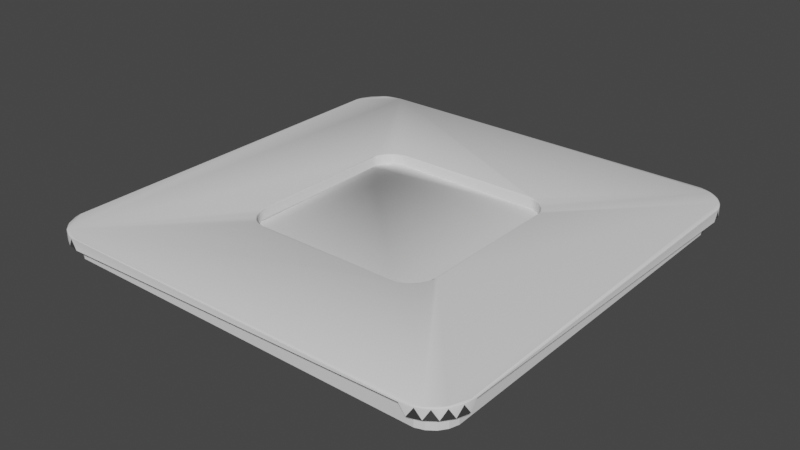# Source: Lampada.blend  (saved by Blender 3.6.13; exported with 4.5.12 LTS)
import bpy
from mathutils import Matrix  # noqa: F401  (used for matrix-valued properties, if any)

bpy.ops.wm.read_factory_settings(use_empty=True)
scene = bpy.context.scene
scene.name = 'Scene'

# ---- collections
col_collection = bpy.data.collections.new('Collection'); scene.collection.children.link(col_collection)

# ---- world
world_world = bpy.data.worlds.new('World'); scene.world = world_world
world_world.use_nodes = True; world_world.node_tree.nodes.clear()
_N = world_world.node_tree.nodes; _L = world_world.node_tree.links
n0 = _N.new('ShaderNodeOutputWorld'); n0.name = 'World Output'; n0.location = (300, 300)
n1 = _N.new('ShaderNodeBackground'); n1.name = 'Background'; n1.location = (10, 300)
n1.inputs[0].default_value = (0.05088, 0.05088, 0.05088, 1.0)
_L.new(n1.outputs[0], n0.inputs[0])
n0.is_active_output = True
world_world.color = (0.05088, 0.05088, 0.05088)
world_world.use_sun_shadow = False
world_world.sun_shadow_jitter_overblur = 0.0

# ---- meshes
me_it_725 = bpy.data.meshes.new('IT-725')
me_it_725.from_pydata([(-34.13, 0.0, 39.91), (-35.21, 0.0, 39.64), (-37.13, 0.0, 38.65), (-38.65, 0.0, 37.13), (-39.64, 0.0, 35.21), (-39.91, 0.0, 34.13), (-39.91, 0.0, -34.13), (-39.64, 0.0, -35.21), (-38.65, 0.0, -37.13), (-37.13, 0.0, -38.65), (-35.21, 0.0, -39.64), (-34.13, -1.7, -39.91), (-33.0, 0.0, -40.0), (33.0, -1.7, -40.0), (34.13, 0.0, -39.91), (35.21, -1.7, -39.64), (36.22, 0.0, -39.22), (37.13, -1.7, -38.65), (37.95, 0.0, -37.95), (38.65, -1.7, -37.13), (39.22, 0.0, -36.22), (39.64, -1.7, -35.21), (39.91, 0.0, -34.13), (40.0, -1.7, -33.0), (40.0, 0.0, 33.0), (39.91, -1.7, 34.13), (39.64, 0.0, 35.21), (39.22, -1.7, 36.22), (38.65, 0.0, 37.13), (37.95, -1.7, 37.95), (37.13, 0.0, 38.65), (36.22, -1.7, 39.22), (35.21, 0.0, 39.64), (34.13, 0.0, 39.91), (-37.03, 3.0, 35.95), (-35.95, 3.0, 37.03), (-37.74, 3.0, 34.58), (-34.58, 3.0, 37.74), (-33.81, 3.0, 37.93), (-37.93, 3.0, 33.81), (-32.92, 3.0, 38.0), (-37.93, 3.0, -33.81), (-37.74, 3.0, -34.58), (-37.03, 3.0, -35.95), (-35.95, 3.0, -37.03), (-34.58, 3.0, -37.74), (33.81, 3.0, -37.93), (35.29, 3.0, -37.44), (36.53, 3.0, -36.53), (37.44, 3.0, -35.29), (37.93, 3.0, -33.81), (38.0, 3.0, 32.92), (32.92, 3.0, 38.0), (37.74, 3.0, 34.58), (37.03, 3.0, 35.95), (35.95, 3.0, 37.03), (34.58, 3.0, 37.74), (33.81, 3.0, 37.93), (14.58, 2.0, 17.74), (13.81, 2.0, 17.93), (-15.95, 2.0, 17.03), (-17.03, 2.0, 15.95), (-15.29, 2.0, 17.44), (-17.74, 2.0, 14.58), (-13.81, 2.0, 17.93), (-17.93, 2.0, 13.81), (-17.93, 2.0, -13.81), (-17.74, 2.0, -14.58), (-17.03, 2.0, -15.95), (-15.95, 2.0, -17.03), (-14.58, 2.0, -17.74), (-13.81, 2.0, -17.93), (13.81, 2.0, -17.93), (14.58, 2.0, -17.74), (15.95, 2.0, -17.03), (17.03, 2.0, -15.95), (17.74, 2.0, -14.58), (17.93, 2.0, -13.81), (17.93, 2.0, 13.81), (17.74, 2.0, 14.58), (17.03, 2.0, 15.95), (15.95, 2.0, 17.03), (17.24, -2.0, -16.16), (18.22, -2.0, -13.12), (17.96, -2.0, 14.78), (-15.29, -1.7, 17.44), (-17.03, -1.7, -15.95), (-15.95, -1.7, -17.03), (32.92, 0.0, 38.0), (-32.92, 0.0, 38.0), (33.81, 0.0, 37.93), (35.29, 0.0, 37.44), (36.53, 0.0, 36.53), (37.44, 0.0, 35.29), (37.93, 0.0, 33.81), (38.0, 0.0, -32.92), (37.93, 0.0, -33.81), (37.74, 0.0, -34.58), (37.44, 0.0, -35.29), (37.03, 0.0, -35.95), (36.53, 0.0, -36.53), (35.95, 0.0, -37.03), (35.29, 0.0, -37.44), (34.58, 0.0, -37.74), (33.81, 0.0, -37.93), (32.92, 0.0, -38.0), (-33.81, 0.0, -37.93), (-34.58, 0.0, -37.74), (-35.95, 0.0, -37.03), (-37.03, 0.0, -35.95), (-37.74, 0.0, -34.58), (-37.93, 0.0, -33.81), (-37.93, 0.0, 33.81), (-37.74, 0.0, 34.58), (-37.03, 0.0, 35.95), (-35.95, 0.0, 37.03), (-34.58, 0.0, 37.74), (-33.81, 0.0, 37.93), (-34.13, -1.792, 39.9), (-34.11, -1.867, 39.88), (-34.08, -1.925, 39.85), (-35.21, -1.792, 39.64), (-35.19, -1.867, 39.62), (-35.16, -1.925, 39.59), (-37.13, -1.792, 38.64), (-37.11, -1.867, 38.62), (-37.08, -1.925, 38.59), (-38.64, -1.792, 37.13), (-38.62, -1.867, 37.11), (-38.59, -1.925, 37.08), (-39.64, -1.792, 35.21), (-39.62, -1.867, 35.19), (-39.59, -1.925, 35.16), (-39.9, -1.792, 34.13), (-39.88, -1.867, 34.11), (-39.85, -1.925, 34.08), (-39.9, -1.792, -34.13), (-39.88, -1.867, -34.11), (-39.85, -1.925, -34.08), (-39.64, -1.792, -35.21), (-39.62, -1.867, -35.19), (-39.59, -1.925, -35.16), (-38.64, -1.792, -37.13), (-38.62, -1.867, -37.11), (-38.59, -1.925, -37.08), (-37.13, -1.792, -38.64), (-37.11, -1.867, -38.62), (-37.08, -1.925, -38.59), (-35.21, -1.792, -39.64), (-35.19, -1.867, -39.62), (-35.16, -1.925, -39.59), (-34.13, -1.792, -39.9), (-34.11, -1.867, -39.88), (-34.08, -1.925, -39.85), (-32.95, -1.925, -39.94), (32.98, -1.867, -39.98), (34.13, -1.792, -39.9), (34.08, -1.925, -39.85), (35.21, -1.792, -39.64), (35.19, -1.867, -39.62), (36.21, -1.792, -39.21), (36.16, -1.925, -39.16), (37.13, -1.792, -38.64), (37.11, -1.867, -38.62), (37.94, -1.792, -37.94), (37.9, -1.925, -37.9), (38.64, -1.792, -37.13), (38.62, -1.867, -37.11), (39.21, -1.792, -36.21), (39.19, -1.867, -36.19), (39.16, -1.925, -36.16), (39.62, -1.867, -35.19), (39.9, -1.792, -34.13), (39.85, -1.925, -34.08), (39.98, -1.867, -32.98), (39.94, -1.925, 32.95), (39.88, -1.867, 34.11), (39.85, -1.925, 34.08), (39.64, -1.792, 35.21), (39.62, -1.867, 35.19), (39.59, -1.925, 35.16), (39.21, -1.792, 36.21), (39.16, -1.925, 36.16), (38.62, -1.867, 37.11), (37.94, -1.792, 37.94), (37.92, -1.867, 37.92), (37.9, -1.925, 37.9), (37.11, -1.867, 38.62), (36.21, -1.792, 39.21), (36.19, -1.867, 39.19), (36.16, -1.925, 39.16), (35.19, -1.867, 39.62), (35.16, -1.925, 39.59), (34.13, -1.792, 39.9), (34.11, -1.867, 39.88), (34.08, -1.925, 39.85), (-32.86, -1.992, 39.85), (13.06, -1.992, 18.15), (13.01, -1.967, 18.1), (-12.97, -1.925, 18.06), (-13.95, -1.992, 18.08), (-13.9, -1.967, 18.03), (-13.86, -1.925, 17.98), (-35.12, -1.967, 39.55), (-14.72, -1.992, 17.89), (-14.63, -1.925, 17.79), (-36.07, -1.992, 39.07), (-36.12, -1.967, 39.12), (-15.39, -1.967, 17.53), (-15.34, -1.925, 17.49), (-37.04, -1.967, 38.55), (-16.09, -1.992, 17.18), (-16.0, -1.925, 17.08), (-16.62, -1.967, 16.62), (-38.55, -1.967, 37.04), (-17.18, -1.992, 16.09), (-17.13, -1.967, 16.04), (-17.08, -1.925, 16.0), (-17.53, -1.967, 15.39), (-17.49, -1.925, 15.34), (-39.55, -1.967, 35.12), (-17.89, -1.992, 14.72), (-17.79, -1.925, 14.63), (-39.76, -1.992, 33.99), (-39.81, -1.967, 34.04), (-18.03, -1.967, 13.9), (-17.98, -1.925, 13.86), (-18.15, -1.992, 13.06), (-39.76, -1.992, -33.99), (-39.81, -1.967, -34.04), (-18.08, -1.992, -13.95), (-18.03, -1.967, -13.9), (-17.98, -1.925, -13.86), (-17.84, -1.967, -14.67), (-17.59, -1.992, -15.44), (-17.49, -1.925, -15.34), (-38.55, -1.967, -37.04), (-17.13, -1.967, -16.04), (-37.85, -1.967, -37.85), (-16.68, -1.992, -16.68), (-16.58, -1.925, -16.58), (-36.99, -1.992, -38.5), (-16.04, -1.967, -17.13), (-16.0, -1.925, -17.08), (-36.12, -1.967, -39.12), (-15.44, -1.992, -17.59), (-15.39, -1.967, -17.53), (-14.67, -1.967, -17.84), (-14.63, -1.925, -17.79), (-34.04, -1.967, -39.81), (-13.95, -1.992, -18.08), (-13.86, -1.925, -17.98), (-32.86, -1.992, -39.85), (-32.91, -1.967, -39.9), (-13.06, -1.992, -18.15), (-13.01, -1.967, -18.1), (13.95, -1.992, -18.08), (13.9, -1.967, -18.03), (13.86, -1.925, -17.98), (35.12, -1.967, -39.55), (14.72, -1.992, -17.89), (14.67, -1.967, -17.84), (14.63, -1.925, -17.79), (36.12, -1.967, -39.12), (16.09, -1.992, -17.18), (16.04, -1.967, -17.13), (16.0, -1.925, -17.08), (38.5, -1.992, -36.99), (38.55, -1.967, -37.04), (17.13, -1.967, -16.04), (17.08, -1.925, -16.0), (17.59, -1.992, -15.44), (39.55, -1.967, -35.12), (17.84, -1.967, -14.67), (17.79, -1.925, -14.63), (39.76, -1.992, -33.99), (39.81, -1.967, -34.04), (18.08, -1.992, -13.95), (18.03, -1.967, -13.9), (17.98, -1.925, -13.86), (39.9, -1.967, -32.91), (18.06, -1.925, -12.97), (18.08, -1.992, 13.95), (18.03, -1.967, 13.9), (17.98, -1.925, 13.86), (39.55, -1.967, 35.12), (17.89, -1.992, 14.72), (17.84, -1.967, 14.67), (17.79, -1.925, 14.63), (39.07, -1.992, 36.07), (38.5, -1.992, 36.99), (17.18, -1.992, 16.09), (17.13, -1.967, 16.04), (17.08, -1.925, 16.0), (37.04, -1.967, 38.55), (16.09, -1.992, 17.18), (16.04, -1.967, 17.13), (16.0, -1.925, 17.08), (36.07, -1.992, 39.07), (35.12, -1.967, 39.55), (14.72, -1.992, 17.89), (14.67, -1.967, 17.84), (14.63, -1.925, 17.79), (33.99, -1.992, 39.76), (13.95, -1.992, 18.08), (13.9, -1.967, 18.03), (13.86, -1.925, 17.98), (-13.82, -1.792, 17.93), (-13.84, -1.867, 17.95), (-14.58, -1.792, 17.75), (-15.32, -1.867, 17.46), (-15.95, -1.792, 17.04), (-16.55, -1.867, 16.55), (-17.04, -1.792, 15.95), (-17.44, -1.792, 15.3), (-17.46, -1.867, 15.32), (-17.75, -1.792, 14.58), (-17.93, -1.792, 13.82), (-17.95, -1.867, 13.84), (-18.02, -1.867, -12.94), (-17.93, -1.792, -13.82), (-17.75, -1.792, -14.58), (-17.76, -1.867, -14.6), (-17.44, -1.792, -15.3), (-17.05, -1.867, -15.97), (-16.54, -1.792, -16.54), (-15.97, -1.867, -17.05), (-15.3, -1.792, -17.44), (-15.32, -1.867, -17.46), (-14.58, -1.792, -17.75), (-13.82, -1.792, -17.93), (-13.84, -1.867, -17.95), (13.82, -1.792, -17.93), (13.84, -1.867, -17.95), (14.58, -1.792, -17.75), (14.6, -1.867, -17.76), (15.95, -1.792, -17.04), (15.97, -1.867, -17.05), (17.04, -1.792, -15.95), (17.05, -1.867, -15.97), (17.75, -1.792, -14.58), (17.76, -1.867, -14.6), (17.93, -1.792, -13.82), (17.95, -1.867, -13.84), (17.93, -1.792, 13.82), (17.95, -1.867, 13.84), (17.75, -1.792, 14.58), (17.76, -1.867, 14.6), (17.04, -1.792, 15.95), (17.05, -1.867, 15.97), (15.95, -1.792, 17.04), (15.97, -1.867, 17.05), (14.58, -1.792, 17.75), (14.6, -1.867, 17.76), (13.82, -1.792, 17.93), (13.84, -1.867, 17.95), (-17.03, 1.9, 15.95), (-15.95, 1.9, 17.03), (-17.74, 1.9, 14.58), (-14.58, 1.9, 17.74), (-13.81, 1.9, 17.93), (-17.93, 1.9, 13.81), (-12.92, 1.9, 18.0), (-17.93, 1.9, -13.81), (-17.74, 1.9, -14.58), (-17.03, 1.9, -15.95), (-15.95, 1.9, -17.03), (-14.58, 1.9, -17.74), (-13.81, 1.9, -17.93), (-12.92, 1.9, -18.0), (12.92, 1.9, -18.0), (13.81, 1.9, -17.93), (14.58, 1.9, -17.74), (15.95, 1.9, -17.03), (17.03, 1.9, -15.95), (17.74, 1.9, -14.58), (17.93, 1.9, -13.81), (18.0, 1.9, -12.92), (18.0, 1.9, 12.92), (12.92, 1.9, 18.0), (17.93, 1.9, 13.81), (17.74, 1.9, 14.58), (17.03, 1.9, 15.95), (15.95, 1.9, 17.03), (14.58, 1.9, 17.74), (13.81, 1.9, 17.93), (13.81, 0.0, 17.93), (14.58, 0.0, 17.74), (12.92, 0.0, 18.0), (-12.92, 0.0, 18.0), (-13.81, 0.0, 17.93), (-14.58, 0.0, 17.74), (-15.95, 0.0, 17.03), (-16.53, 0.0, 16.53), (-17.03, 0.0, 15.95), (-17.74, 0.0, 14.58), (-17.93, 0.0, 13.81), (-17.93, 0.0, -13.81), (-17.74, 0.0, -14.58), (-17.03, 0.0, -15.95), (-15.95, 0.0, -17.03), (-14.58, 0.0, -17.74), (-13.81, 0.0, -17.93), (-12.92, 0.0, -18.0), (12.92, 0.0, -18.0), (13.81, 0.0, -17.93), (14.58, 0.0, -17.74), (15.95, 0.0, -17.03), (17.03, 0.0, -15.95), (17.74, 0.0, -14.58), (17.93, 0.0, -13.81), (18.0, 0.0, -12.92), (18.0, 0.0, 12.92), (17.93, 0.0, 13.81), (17.74, 0.0, 14.58), (17.03, 0.0, 15.95), (15.95, 0.0, 17.03)], [], [(228, 229, 236, 238, 241), (71, 330, 332, 72), (7, 139, 136, 6), (2, 124, 121, 1), (3, 127, 124, 2), (6, 136, 133, 5), (10, 11, 151, 148), (145, 9, 10, 148), (23, 24, 25, 176, 174, 172, 21, 22), (11, 10, 106, 12), (13, 12, 105, 14), (62, 64, 307, 309, 85), (330, 329, 327, 328, 331), (102, 101, 16, 103), (19, 18, 99, 20), (67, 68, 69, 70, 71, 72, 73, 74, 75, 76, 77, 78, 79, 80, 81, 58, 59, 64, 62, 60, 61, 63, 65, 66), (21, 20, 97, 22), (247, 251, 248, 328, 243, 246), (158, 15, 16, 17, 162, 160), (356, 394, 393, 392, 357), (31, 30, 91, 32), (63, 316, 317, 65), (1, 121, 118, 0), (330, 331, 333, 332), (117, 89, 88, 90, 57, 52, 40, 38), (53, 52, 54, 93), (54, 52, 55, 92), (188, 184, 29, 30, 31), (52, 56, 91, 55), (92, 93, 54), (94, 93, 26), (244, 147, 150, 153, 249), (18, 101, 100, 99), (214, 220, 223, 206, 210), (204, 211, 215, 216, 213, 208, 201, 200), (228, 223, 220, 224, 229), (192, 195, 299, 190), (196, 203, 207, 210, 206), (133, 136, 137, 134), (346, 348, 80, 79), (61, 60, 311, 313), (242, 246, 243, 240), (162, 164, 163, 160), (87, 327, 329, 70, 69), (66, 320, 321, 67), (70, 329, 330, 71), (9, 145, 142, 8), (214, 210, 126, 129), (323, 86, 68, 67, 321), (72, 332, 334, 73), (59, 354, 307, 64), (76, 340, 342, 77), (61, 313, 314, 316, 63), (325, 87, 69, 68, 86), (364, 365, 399, 398), (78, 344, 346, 79), (58, 352, 354, 59), (75, 338, 340, 76), (85, 311, 60, 62), (107, 108, 44, 45), (30, 92, 91), (168, 166, 19, 20, 21), (29, 28, 92, 30), (253, 249, 153, 154, 155, 157), (27, 26, 93, 28), (23, 22, 95, 24), (17, 16, 101, 18), (15, 14, 103, 16), (12, 106, 105), (104, 103, 14, 105), (111, 112, 39, 41), (93, 94, 53), (57, 56, 52), (94, 51, 52, 53), (188, 31, 32, 33, 193), (290, 289, 285, 182, 186, 294, 298), (101, 102, 47, 48, 100), (201, 208, 209, 205, 202), (233, 235, 322, 232, 231), (49, 50, 96, 97, 98), (109, 110, 42, 43), (114, 115, 35, 34), (113, 114, 34, 36), (110, 111, 41, 42), (0, 118, 193, 33), (112, 113, 36, 39), (115, 116, 37, 35), (188, 193, 194, 191, 189), (81, 350, 352, 58), (116, 117, 38, 37), (345, 281, 284), (118, 121, 122, 119), (119, 122, 123, 120), (127, 130, 131, 128), (128, 131, 132, 129), (142, 145, 146, 143), (143, 146, 147, 144), (139, 142, 143, 140), (140, 143, 144, 141), (130, 133, 134, 131), (131, 134, 135, 132), (118, 119, 194, 193), (119, 120, 195, 194), (136, 139, 140, 137), (137, 140, 141, 138), (145, 148, 149, 146), (146, 149, 150, 147), (290, 298, 303, 196, 206, 223, 228, 241, 252, 263, 267, 83, 277, 271, 82, 264, 260, 256, 254, 250, 245, 239, 234, 230, 227, 221, 215, 211, 204, 200, 197, 304, 300, 295, 291, 286, 282, 84), (189, 191, 192, 190, 187), (5, 133, 130, 4), (148, 151, 152, 149), (331, 328, 248, 251), (151, 156, 155, 154, 152), (300, 304, 305, 301, 296, 292, 291, 295), (183, 182, 179, 178, 181), (181, 27, 28, 29, 184), (348, 350, 81, 80), (164, 166, 168, 169, 167), (252, 241, 244, 249), (170, 268, 165, 167), (167, 165, 163, 164), (275, 289, 290, 84, 282, 277, 83, 267), (127, 3, 4, 130), (322, 235, 324, 323, 321), (313, 311, 312), (176, 177, 175), (301, 305, 198, 306, 302), (25, 24, 94, 26), (188, 189, 187, 185, 184), (149, 152, 154, 153, 150), (13, 14, 15, 158, 156, 151, 11, 12), (275, 276, 280, 177, 285, 289), (125, 128, 129, 126), (169, 171, 170, 167), (91, 92, 55), (191, 194, 195, 192), (8, 142, 139, 7), (311, 85, 309, 310), (341, 339, 270, 274), (203, 196, 303, 298, 299, 195, 120, 123), (218, 225, 226, 222, 219), (310, 205, 209, 212), (226, 318, 222), (213, 216, 218, 219, 217), (238, 236, 144, 147), (178, 179, 176, 25), (269, 270, 266, 265), (272, 268, 170), (180, 182, 285, 177), (205, 310, 309, 307, 308), (236, 229, 138, 141, 144), (245, 250, 247, 246, 242, 239), (224, 135, 138, 229), (304, 197, 200, 201, 198, 305), (255, 257, 258), (175, 177, 280, 173, 174), (106, 107, 45, 46, 104, 105), (278, 283, 284, 281, 279), (261, 265, 266, 262, 258, 257), (210, 207, 203, 123, 126), (240, 324, 235, 237), (165, 263, 259, 161), (234, 239, 242, 240, 237, 235, 233), (208, 213, 212, 209), (176, 179, 182, 180, 177), (165, 161, 163), (328, 327, 87, 325, 326), (156, 158, 159, 157, 155), (169, 168, 21, 172, 171), (271, 277, 282, 286, 291, 292, 287, 283, 278, 273, 269), (225, 231, 232, 226), (159, 161, 259, 157), (269, 273, 278, 279, 274, 270), (252, 249, 253, 157, 259, 263), (378, 380, 413, 412, 411, 410, 376, 377), (292, 296, 297, 293), (306, 198, 201, 202, 199, 355), (172, 174, 173, 171), (43, 42, 41, 39, 36, 34, 35, 37, 38, 40, 52, 51, 50, 49, 48, 47, 46, 45, 44), (260, 264, 82, 271, 269, 265, 261, 257, 256), (287, 292, 293, 288, 284, 283), (232, 322, 321, 320, 319, 317, 318, 226), (230, 234, 233, 231, 225, 218, 216, 215, 221, 227), (256, 257, 255, 251, 247, 250, 254), (19, 166, 164, 162, 17, 18), (91, 56, 57, 90), (222, 318, 317, 316, 314, 315), (296, 301, 302, 297), (186, 182, 183), (190, 294, 186, 187), (122, 125, 126, 123), (294, 190, 299, 298), (46, 47, 102, 103, 104), (354, 355, 199, 308, 307), (267, 263, 165, 268, 272, 276, 275), (338, 336, 337, 339), (48, 49, 98, 99, 100), (312, 311, 310, 212), (276, 272, 170, 171, 173, 280), (158, 160, 163, 161, 159), (217, 312, 212, 213), (27, 181, 178, 25, 26), (331, 251, 255, 258, 333), (184, 185, 183, 181), (134, 137, 138, 135), (339, 337, 266, 270), (312, 217, 315, 314, 313), (202, 205, 308, 199), (240, 326, 325, 324), (323, 324, 325, 86), (392, 393, 391, 359, 357), (238, 147, 244, 241), (352, 350, 351, 353), (320, 66, 65, 317, 319), (336, 338, 75, 74), (50, 51, 94, 95, 96), (334, 332, 333, 335), (335, 333, 258, 262), (121, 124, 125, 122), (353, 351, 297, 302), (350, 348, 349, 351), (351, 349, 293, 297), (348, 346, 347, 349), (349, 347, 288, 293), (342, 340, 341, 343), (344, 342, 343, 281, 345), (343, 341, 274, 279, 281), (346, 344, 345, 347), (347, 345, 284, 288), (336, 334, 335, 337), (337, 335, 262, 266), (124, 127, 128, 125), (185, 187, 186, 183), (340, 338, 339, 341), (315, 217, 219, 222), (354, 352, 353, 355), (355, 353, 302, 306), (6, 5, 4, 3, 2, 1, 0, 33, 32, 91, 90, 88, 89, 117, 116, 115, 114, 113, 112, 111, 110, 109, 108, 107, 106, 10, 9, 8, 7), (384, 385, 386, 387), (370, 371, 405, 404, 403, 402, 368, 369), (360, 359, 391, 390), (396, 394, 356, 358, 395), (365, 366, 400, 399), (358, 361, 396, 395), (363, 364, 398, 397), (366, 367, 401, 400), (373, 374, 408, 407), (372, 373, 407, 406), (367, 368, 402, 401), (342, 344, 78, 77), (371, 372, 406, 405), (374, 375, 409, 408), (382, 383, 416, 415), (381, 382, 415, 414), (375, 376, 410, 409), (362, 360, 390, 389, 388, 386, 385, 379), (380, 381, 414, 413), (383, 384, 387, 416), (108, 109, 43, 44), (334, 336, 74, 73), (176, 175, 174), (361, 363, 397, 398, 396), (326, 240, 243, 328), (96, 95, 22, 97), (410, 411, 412, 413, 414, 415, 416, 387, 386, 388, 389, 390, 391, 393, 394, 396, 398, 399, 400, 401, 402, 403, 404, 405, 406, 407, 408, 409), (383, 382, 381, 380, 378, 377, 376, 375, 374, 373, 372, 371, 370, 369, 368, 367, 366, 365, 364, 363, 361, 358, 356, 357, 359, 360, 362, 379, 385, 384), (93, 92, 28), (98, 97, 20, 99), (94, 24, 95), (220, 214, 129, 132, 135, 224)])
me_it_725.polygons.foreach_set('use_smooth', [True] * 270)
_k = set([(0, 1), (0, 33), (1, 2), (2, 3), (3, 4), (4, 5), (5, 6), (6, 7), (7, 8), (8, 9), (9, 10), (10, 11), (10, 106), (11, 12), (12, 13), (12, 105), (12, 106), (13, 14), (14, 15), (14, 103), (14, 105), (15, 16), (16, 17), (16, 101), (16, 103), (17, 18), (18, 19), (18, 99), (18, 101), (19, 20), (20, 21), (20, 97), (20, 99), (21, 22), (22, 23), (22, 95), (22, 97), (23, 24), (24, 25), (24, 94), (24, 95), (25, 26), (26, 27), (26, 93), (26, 94), (27, 28), (28, 29), (28, 92), (28, 93), (29, 30), (30, 31), (30, 91), (30, 92), (31, 32), (32, 33), (32, 91), (34, 35), (34, 36), (34, 114), (35, 37), (35, 115), (36, 39), (36, 113), (37, 38), (37, 116), (38, 40), (38, 117), (39, 41), (39, 112), (40, 52), (41, 42), (41, 111), (42, 43), (42, 110), (43, 44), (43, 109), (44, 45), (44, 108), (45, 46), (45, 107), (46, 47), (46, 104), (47, 48), (47, 102), (48, 49), (48, 100), (49, 50), (49, 98), (50, 51), (50, 96), (51, 94), (52, 53), (52, 54), (52, 55), (52, 56), (52, 57), (53, 93), (53, 94), (54, 92), (54, 93), (55, 91), (55, 92), (56, 57), (56, 91), (57, 90), (58, 59), (58, 81), (59, 64), (60, 61), (60, 62), (61, 63), (62, 64), (63, 65), (65, 66), (66, 67), (67, 68), (68, 69), (69, 70), (70, 71), (71, 72), (72, 73), (73, 74), (74, 75), (75, 76), (76, 77), (77, 78), (78, 79), (79, 80), (80, 81), (83, 267), (88, 89), (88, 90), (89, 117), (90, 91), (91, 92), (92, 93), (93, 94), (94, 95), (95, 96), (96, 97), (97, 98), (98, 99), (99, 100), (100, 101), (101, 102), (102, 103), (103, 104), (104, 105), (105, 106), (106, 107), (107, 108), (108, 109), (109, 110), (110, 111), (111, 112), (112, 113), (113, 114), (114, 115), (115, 116), (116, 117), (356, 357), (356, 358), (357, 359), (358, 361), (359, 360), (360, 362), (361, 363), (362, 379), (363, 364), (364, 365), (365, 366), (366, 367), (367, 368), (368, 369), (369, 370), (370, 371), (371, 372), (372, 373), (373, 374), (374, 375), (375, 376), (376, 377), (377, 378), (378, 380), (379, 385), (380, 381), (381, 382), (382, 383), (383, 384), (384, 385), (386, 387), (386, 388), (387, 416), (388, 389), (389, 390), (392, 393), (393, 394), (395, 396), (397, 398), (398, 399), (399, 400), (400, 401), (401, 402), (402, 403), (403, 404), (404, 405), (405, 406), (406, 407), (407, 408), (408, 409), (409, 410), (410, 411), (411, 412), (412, 413), (413, 414), (414, 415), (415, 416)])
me_it_725.attributes.new('sharp_edge', 'BOOLEAN', 'EDGE').data.foreach_set('value', [ (min(e.vertices), max(e.vertices)) in _k for e in me_it_725.edges])
_uv = me_it_725.uv_layers.new(name='UVMap')
_uv.uv.foreach_set('vector', [0.0, 0.0, 0.0, 0.0, 0.0, 0.0, 0.0, 0.0, 0.0, 0.0, 0.1163, 0.002, 0.0, 0.0, 0.0, 0.0, 0.8837, 0.002, -3.046e+35, 0.0, 0.0, 0.0, 0.0, 0.0, 0.0, -3.046e+35, 0.0, -3.046e+35, -3.046e+35, 0.0, -3.046e+35, 0.0, 0.0, -3.046e+35, 0.0, -3.046e+35, 0.0, 0.0, -3.046e+35, 0.0, 0.0, -3.046e+35, 0.0, -3.046e+35, 0.0, 0.0, 0.0, 0.0, -3.046e+35, 0.0, -3.046e+35, 0.0, 0.0, 0.0, 0.0, 0.0, 0.0, 0.0, 0.0, 0.0, -3.046e+35, 0.0, -3.046e+35, 0.0, 0.0, 0.0, 0.0, 0.0, -3.046e+35, 0.0, 0.0, 0.0, 0.0, 0.0, 0.0, 0.0, 0.0, 0.0, 0.0, 0.0, -3.046e+35, 0.0, 0.0, 0.0, -3.046e+35, 0.0, -3.046e+35, 0.0, -3.046e+35, 0.0, 0.0, 0.0, -3.046e+35, 0.0, -3.046e+35, 0.0, -3.046e+35, 0.0, 0.0752, 0.9844, 0.1163, 0.998, 0.0, 0.0, 0.0, 0.0, 0.0, 0.0, 0.0, 0.0, 0.0, 0.0, 0.0, 0.0, 0.0, 0.0, 0.0, 0.0, 0.0, -3.046e+35, -3.046e+35, 0.0, -3.046e+35, 0.0, -3.046e+35, 0.0, 0.0, 0.0, -3.046e+35, 0.0, -3.046e+35, 0.0, -3.046e+35, 0.0, 0.0073, 0.095, 0.0269, 0.057, 0.057, 0.0269, 0.095, 0.0073, 0.1163, 0.002, 0.8837, 0.002, 0.905, 0.0073, 0.943, 0.0269, 0.9731, 0.057, 0.9927, 0.095, 0.998, 0.1163, 0.998, 0.8837, 0.9927, 0.905, 0.9731, 0.943, 0.943, 0.9731, 0.905, 0.9927, 0.8837, 0.998, 0.1163, 0.998, 0.0752, 0.9844, 0.057, 0.9731, 0.0269, 0.943, 0.0073, 0.905, 0.002, 0.8837, 0.002, 0.1163, 0.0, 0.0, -3.046e+35, 0.0, -3.046e+35, 0.0, -3.046e+35, 0.0, 0.0, 0.0, 0.0, 0.0, 0.0, 0.0, 0.0, 0.0, 0.0, 0.0, 0.0, 0.0, 0.0, 0.0, 0.0, 0.0, -3.046e+35, 0.0, 0.0, 0.0, 0.0, 0.0, 0.0, 0.0, 0.0, 0.0, 0.0, 0.0, 0.0, 0.0, 0.0, 0.0, 0.0, 0.0, 0.0, 0.0, -3.046e+35, 0.0, -3.046e+35, 0.0, -3.046e+35, 0.0, 0.0073, 0.905, 0.0, 0.0, 0.0, 0.0, 0.002, 0.8837, 0.0, -3.046e+35, -3.046e+35, 0.0, 0.0, -3.046e+35, -3.046e+35, 0.0, 0.0, 0.0, 0.0, 0.0, 0.0, 0.0, 0.0, 0.0, 0.0, -3.046e+35, -3.046e+35, 0.0, 0.0, -3.046e+35, -3.046e+35, 0.0, -3.046e+35, 0.0, 0.0, -3.046e+35, -3.046e+35, 0.0, 0.0, -3.046e+35, 0.0, -3.046e+35, 0.0, -3.046e+35, 0.0, -3.046e+35, -3.046e+35, 0.0, 0.0, -3.046e+35, 0.0, -3.046e+35, 0.0, -3.046e+35, -3.046e+35, 0.0, 0.0, 0.0, 0.0, 0.0, 0.0, 0.0, -3.046e+35, 0.0, 0.0, 0.0, 0.0, -3.046e+35, 0.0, -3.046e+35, -3.046e+35, 0.0, 0.0, -3.046e+35, -3.046e+35, 0.0, -3.046e+35, 0.0, 0.0, -3.046e+35, -3.046e+35, 0.0, -3.046e+35, 0.0, -3.046e+35, 0.0, 0.0, 0.0, 0.0, 0.0, 0.0, 0.0, 0.0, 0.0, 0.0, 0.0, -3.046e+35, 0.0, -3.046e+35, 0.0, 0.0, -3.046e+35, -3.046e+35, 0.0, 0.0, 0.0, 0.0, 0.0, 0.0, 0.0, -3.046e+35, 0.0, -3.046e+35, 0.0, 0.0, 0.0, 0.0, 0.0, 0.0, 0.0, 0.0, 0.0, 0.0, 0.0, 0.0, 0.0, 0.0, 0.0, 0.0, 0.0, 0.0, 0.0, 0.0, 0.0, 0.0, 0.0, 0.0, 0.0, 0.0, 0.0, 0.0, 0.0, 0.0, 0.0, 0.0, 0.0, 0.0, 0.0, 0.0, -3.046e+35, -3.046e+35, 0.0, 0.0, -3.046e+35, -3.046e+35, 0.0, -3.046e+35, 0.0, 0.0, 0.0, 0.0, 0.0, 0.0, 0.0, 0.0, 0.0, 0.0, 0.0, 0.0, 0.0, 0.9731, 0.943, 0.9927, 0.905, 0.0269, 0.943, 0.057, 0.9731, 0.0, 0.0, 0.0, 0.0, 0.0, 0.0, 0.0, 0.0, 0.0, 0.0, 0.0, 0.0, 0.0, 0.0, 0.0, 0.0, 0.0, 0.0, 0.0, 0.0, 0.0, 0.0, 0.0, 0.0, 0.0, 0.0, 0.095, 0.0073, 0.057, 0.0269, 0.002, 0.1163, 0.0, 0.0, 0.0, 0.0, 0.0073, 0.095, 0.095, 0.0073, 0.0, 0.0, 0.0, 0.0, 0.1163, 0.002, -3.046e+35, 0.0, 0.0, 0.0, 0.0, 0.0, -3.046e+35, 0.0, 0.0, 0.0, -3.046e+35, 0.0, 0.0, -3.046e+35, 0.0, -3.046e+35, 0.0, 0.0, 0.0, 0.0, 0.0269, 0.057, 0.0073, 0.095, 0.0, 0.0, 0.8837, 0.002, 0.0, 0.0, 0.0, 0.0, 0.905, 0.0073, 0.8837, 0.998, 0.0, 0.0, 0.0, 0.0, 0.1163, 0.998, 0.9927, 0.095, 0.0, 0.0, 0.0, 0.0, 0.998, 0.1163, 0.0269, 0.943, 0.0, 0.0, 0.0, 0.0, 0.0, 0.0, 0.0073, 0.905, 0.0, 0.0, 0.0, 0.0, 0.057, 0.0269, 0.0269, 0.057, 0.0, 0.0, 0.0, 0.0, 0.0, 0.0, 0.0, 0.0, 0.0, 0.0, 0.998, 0.8837, 0.0, 0.0, 0.0, 0.0, 0.9927, 0.905, 0.905, 0.9927, 0.0, 0.0, 0.0, 0.0, 0.8837, 0.998, 0.9731, 0.057, 0.0, 0.0, 0.0, 0.0, 0.9927, 0.095, 0.0, 0.0, 0.0, 0.0, 0.057, 0.9731, 0.0752, 0.9844, 0.0, -3.046e+35, 0.0, -3.046e+35, 0.0, -3.046e+35, 0.0, -3.046e+35, -3.046e+35, 0.0, -3.046e+35, 0.0, -3.046e+35, 0.0, 0.0, 0.0, 0.0, 0.0, 0.0, 0.0, -3.046e+35, 0.0, 0.0, 0.0, 0.0, 0.0, -3.046e+35, 0.0, -3.046e+35, 0.0, -3.046e+35, 0.0, 0.0, 0.0, 0.0, 0.0, 0.0, 0.0, 0.0, 0.0, 0.0, 0.0, 0.0, 0.0, 0.0, 0.0, -3.046e+35, 0.0, -3.046e+35, 0.0, -3.046e+35, 0.0, 0.0, 0.0, -3.046e+35, 0.0, -3.046e+35, 0.0, -3.046e+35, 0.0, 0.0, 0.0, -3.046e+35, 0.0, -3.046e+35, 0.0, -3.046e+35, 0.0, 0.0, 0.0, -3.046e+35, 0.0, -3.046e+35, 0.0, -3.046e+35, 0.0, -3.046e+35, 0.0, -3.046e+35, 0.0, -3.046e+35, 0.0, 0.0, -3.046e+35, -3.046e+35, 0.0, -3.046e+35, 0.0, -3.046e+35, 0.0, -3.046e+35, 0.0, 0.0, -3.046e+35, 0.0, -3.046e+35, -3.046e+35, 0.0, -3.046e+35, 0.0, -3.046e+35, 0.0, 0.0, -3.046e+35, -3.046e+35, 0.0, 0.0, -3.046e+35, 0.0, -3.046e+35, -3.046e+35, 0.0, 0.0, -3.046e+35, 0.0, -3.046e+35, 0.0, -3.046e+35, 0.0, 0.0, 0.0, 0.0, -3.046e+35, 0.0, 0.0, -3.046e+35, 0.0, 0.0, 0.0, 0.0, 0.0, 0.0, 0.0, 0.0, 0.0, 0.0, 0.0, 0.0, 0.0, 0.0, 0.0, 0.0, -3.046e+35, 0.0, 0.0, -3.046e+35, 0.0, -3.046e+35, 0.0, -3.046e+35, 0.0, -3.046e+35, 0.0, 0.0, 0.0, 0.0, 0.0, 0.0, 0.0, 0.0, 0.0, 0.0, 0.0, 0.0, 0.0, 0.0, 0.0, 0.0, 0.0, 0.0, 0.0, 0.0, 0.0, -3.046e+35, 0.0, -3.046e+35, 0.0, -3.046e+35, -3.046e+35, 0.0, 0.0, -3.046e+35, 0.0, -3.046e+35, 0.0, -3.046e+35, 0.0, -3.046e+35, 0.0, -3.046e+35, -3.046e+35, 0.0, -3.046e+35, 0.0, -3.046e+35, 0.0, -3.046e+35, 0.0, -3.046e+35, 0.0, -3.046e+35, 0.0, -3.046e+35, 0.0, -3.046e+35, 0.0, 0.0, -3.046e+35, -3.046e+35, 0.0, -3.046e+35, 0.0, 0.0, -3.046e+35, -3.046e+35, 0.0, 0.0, -3.046e+35, 0.0, 0.0, 0.0, -3.046e+35, 0.0, -3.046e+35, -3.046e+35, 0.0, -3.046e+35, 0.0, 0.0, -3.046e+35, -3.046e+35, 0.0, -3.046e+35, 0.0, -3.046e+35, 0.0, -3.046e+35, 0.0, 0.0, 0.0, 0.0, 0.0, 0.0, 0.0, 0.0, 0.0, 0.0, 0.0, 0.943, 0.9731, 0.0, 0.0, 0.0, 0.0, 0.905, 0.9927, -3.046e+35, 0.0, 0.0, -3.046e+35, 0.0, -3.046e+35, -3.046e+35, 0.0, 0.0, 0.0, 0.0, 0.0, 0.0, 0.0, 0.0, -3.046e+35, -3.046e+35, 0.0, 0.0, -3.046e+35, -3.046e+35, 0.0, -3.046e+35, 0.0, 0.0, -3.046e+35, 0.0, -3.046e+35, -3.046e+35, 0.0, 0.0, 0.0, 0.0, 0.0, 0.0, 0.0, 0.0, 0.0, 0.0, 0.0, 0.0, 0.0, 0.0, 0.0, 0.0, -3.046e+35, 0.0, 0.0, 0.0, 0.0, 0.0, 0.0, 0.0, 0.0, 0.0, 0.0, 0.0, 0.0, 0.0, 0.0, 0.0, 0.0, 0.0, 0.0, 0.0, 0.0, 0.0, 0.0, 0.0, 0.0, 0.0, 0.0, 0.0, 0.0, 0.0, 0.0, 0.0, 0.0, 0.0, 0.0, 0.0, 0.0, 0.0, 0.0, 0.0, 0.0, 0.0, 0.0, 0.0, 0.0, 0.0, 0.0, 0.0, 0.0, 0.0, -3.046e+35, -3.046e+35, 0.0, 0.0, 0.0, 0.0, 0.0, -3.046e+35, 0.0, -3.046e+35, 0.0, 0.0, 0.0, 0.0, 0.0, 0.0, 0.0, 0.0, 0.0, 0.0, 0.0, 0.0, 0.0, 0.0, 0.0, 0.0, 0.0, 0.0, 0.0, 0.0, 0.0, 0.0, 0.0, 0.0, 0.0, 0.0, 0.0, 0.0, 0.0, 0.0, 0.0, 0.0, 0.0, 0.0, 0.0, 0.0, 0.0, 0.0, 0.0, 0.0, 0.0, 0.0, 0.0, 0.0, -3.046e+35, -3.046e+35, 0.0, 0.0, 0.0, 0.0, 0.0, 0.0, 0.0, 0.0, 0.0, 0.0, 0.0, 0.0, 0.0, 0.0, 0.0, 0.0, 0.0, 0.0, 0.0, 0.0, 0.0, 0.0, 0.0, 0.0, 0.0, 0.0, 0.0, 0.0, 0.0, 0.0, 0.0, 0.0, 0.0, 0.0, 0.0, 0.0, 0.0, 0.0, 0.0, 0.0, 0.0, 0.0, 0.0, 0.0, 0.0, 0.0, 0.0, 0.0, 0.0, 0.0, 0.0, 0.0, 0.0, 0.0, 0.0, 0.0, 0.0, 0.0, 0.0, 0.0, 0.0, 0.0, 0.0, 0.0, 0.0, 0.0, 0.0, 0.0, 0.0, 0.0, 0.0, 0.0, 0.0, 0.0, 0.0, 0.0, 0.0, -3.046e+35, 0.0, 0.0, 0.0, 0.0, 0.0, 0.0, -3.046e+35, 0.0, 0.0, 0.0, 0.0, 0.0, 0.0, 0.0, 0.0, 0.0, 0.0, 0.0, 0.0, 0.0, 0.0, 0.0, 0.0, 0.0, 0.0, 0.0, 0.0, 0.0, 0.0, 0.0, 0.0, 0.0, 0.0, 0.0, 0.0, 0.0, 0.0, 0.0, 0.0, 0.0, 0.0, 0.0, 0.0, 0.0, 0.0, 0.0, 0.0, 0.0, 0.0, 0.0, 0.0, 0.0, 0.0, 0.0, 0.0, 0.0, 0.0, 0.0, 0.0, 0.0, 0.0, 0.0, 0.0, -3.046e+35, 0.0, 0.0, 0.0, 0.0, 0.0, 0.0, 0.0, 0.0, 0.0, 0.943, 0.9731, 0.9731, 0.943, 0.0, 0.0, 0.0, 0.0, 0.0, 0.0, 0.0, 0.0, 0.0, 0.0, 0.0, 0.0, 0.0, 0.0, 0.0, 0.0, 0.0, 0.0, 0.0, 0.0, 0.0, 0.0, 0.0, 0.0, 0.0, 0.0, 0.0, 0.0, 0.0, 0.0, 0.0, 0.0, 0.0, 0.0, 0.0, 0.0, 0.0, 0.0, 0.0, 0.0, 0.0, 0.0, 0.0, 0.0, 0.0, 0.0, 0.0, 0.0, 0.0, 0.0, 0.0, 0.0, 0.0, -3.046e+35, 0.0, -3.046e+35, 0.0, 0.0, 0.0, 0.0, 0.0, 0.0, 0.0, 0.0, 0.0, 0.0, 0.0, 0.0, 0.0, 0.0, 0.0, 0.0, 0.0, 0.0, 0.0, 0.0, 0.0, 0.0, 0.0, 0.0, 0.0, 0.0, 0.0, 0.0, 0.0, 0.0, 0.0, 0.0, 0.0, 0.0, 0.0, 0.0, -3.046e+35, 0.0, -3.046e+35, 0.0, -3.046e+35, 0.0, 0.0, 0.0, 0.0, 0.0, 0.0, 0.0, 0.0, 0.0, 0.0, 0.0, 0.0, 0.0, 0.0, 0.0, 0.0, 0.0, 0.0, 0.0, 0.0, 0.0, 0.0, 0.0, -3.046e+35, 0.0, 0.0, 0.0, 0.0, 0.0, 0.0, 0.0, 0.0, 0.0, 0.0, 0.0, -3.046e+35, 0.0, 0.0, 0.0, 0.0, 0.0, 0.0, 0.0, 0.0, 0.0, 0.0, 0.0, 0.0, 0.0, 0.0, -3.046e+35, 0.0, 0.0, 0.0, -3.046e+35, 0.0, -3.046e+35, 0.0, 0.0, 0.0, 0.0, 0.0, 0.0, 0.0, 0.0, -3.046e+35, 0.0, -3.046e+35, 0.0, 0.0, -3.046e+35, 0.0, 0.0, 0.0, 0.0, 0.0, 0.0, 0.0, 0.0, -3.046e+35, 0.0, 0.0, 0.0, 0.0, 0.0, -3.046e+35, 0.0, 0.0, 0.0, 0.0, 0.0, 0.0, 0.0, 0.0, 0.0, 0.0, 0.0, 0.0, 0.0, 0.0, 0.0, 0.0, 0.0, -3.046e+35, 0.0, 0.0, -3.046e+35, 0.0, 0.0, 0.0, 0.0, 0.0, 0.0, 0.0, 0.0, -3.046e+35, 0.0, 0.0, -3.046e+35, 0.0, 0.0, 0.0, 0.0, 0.0, 0.0, 0.0, 0.0, 0.0, 0.0, 0.0, 0.0, 0.0, 0.0, 0.0, 0.0, 0.0, 0.0, 0.0, 0.0, 0.0, 0.0, 0.0, 0.0, 0.0, 0.0, 0.0, 0.0, 0.0, 0.0, 0.0, 0.0, 0.0, 0.0, 0.0, 0.0, 0.0, 0.0, 0.0, 0.0, 0.0, 0.0, 0.0, 0.0, 0.0, 0.0, 0.0, 0.0, 0.0, 0.0, 0.0, 0.0, 0.0, 0.0, 0.0, 0.0, 0.0, 0.0, 0.0, 0.0, 0.0, 0.0, 0.0, 0.0, 0.0, 0.0, 0.0, 0.0, 0.0, 0.0, 0.0, 0.0, 0.0, 0.0, 0.0, 0.0, 0.0, 0.0, 0.0, 0.0, 0.0, 0.0, 0.0, 0.0, 0.0, 0.0, 0.0, 0.0, 0.0, 0.0, 0.0, 0.0, 0.0, 0.0, 0.0, 0.0, 0.0, 0.0, 0.0, 0.0, 0.0, 0.0, 0.0, 0.0, 0.0, 0.0, 0.0, 0.0, 0.0, 0.0, 0.0, 0.0, 0.0, 0.0, 0.0, 0.0, 0.0, 0.0, 0.0, 0.0, 0.0, 0.0, 0.0, 0.0, 0.0, 0.0, 0.0, 0.0, 0.0, 0.0, 0.0, 0.0, 0.0, 0.0, 0.0, 0.0, 0.0, 0.0, 0.0, 0.0, -3.046e+35, 0.0, 0.0, -3.046e+35, 0.0, -3.046e+35, 0.0, -3.046e+35, 0.0, -3.046e+35, -3.046e+35, 0.0, 0.0, 0.0, 0.0, 0.0, 0.0, 0.0, 0.0, 0.0, 0.0, 0.0, 0.0, 0.0, 0.0, 0.0, 0.0, 0.0, 0.0, 0.0, 0.0, 0.0, 0.0, 0.0, -3.046e+35, 0.0, 0.0, -3.046e+35, -3.046e+35, 0.0, 0.0, -3.046e+35, 0.0, -3.046e+35, 0.0, 0.0, 0.0, 0.0, 0.0, 0.0, 0.0, 0.0, 0.0, 0.0, 0.0, 0.0, 0.0, 0.0, 0.0, 0.0, 0.0, 0.0, 0.0, 0.0, 0.0, 0.0, 0.0, 0.0, 0.0, 0.0, 0.0, 0.0, 0.0, 0.0, 0.0, 0.0, 0.0, 0.0, 0.0, 0.0, 0.0, 0.0, 0.0, 0.0, 0.0, 0.0, 0.0, 0.0, 0.0, 0.0, 0.0, 0.0, 0.0, 0.0, 0.0, 0.0, 0.0, 0.0, 0.0, 0.0, 0.0, 0.0, 0.0, 0.0, 0.0, 0.0, 0.0, 0.0, 0.0, 0.0, 0.0, 0.0, 0.0, 0.0, 0.0, 0.0, 0.0, 0.0, 0.0, 0.0, 0.0, 0.0, 0.0, 0.0, 0.0, 0.0, 0.0, 0.0, 0.0, 0.0, 0.0, 0.0, 0.0, 0.0, 0.0, 0.0, 0.0, 0.0, 0.0, 0.0, 0.0, 0.0, 0.0, 0.0, 0.0, 0.0, 0.0, 0.0, 0.0, 0.0, 0.0, 0.0, 0.0, 0.0, 0.0, 0.0, 0.0, 0.0, 0.0, 0.0, 0.0, 0.0, 0.0, 0.0, 0.0, 0.0, 0.0, 0.0, 0.0, 0.0, 0.0, 0.0, 0.0, 0.0, 0.0, 0.0, 0.0, 0.0, 0.0, 0.0, 0.0, 0.0, 0.0, 0.0, 0.0, 0.0, 0.0, 0.0, 0.0, 0.0, 0.0, 0.0, 0.0, 0.0, 0.0, 0.0, 0.0, 0.0, 0.0, 0.0, 0.0, 0.0, 0.0, 0.0, 0.0, 0.0, 0.0, 0.0, 0.0, 0.0, 0.0, 0.0, 0.0, 0.0, 0.0, 0.0, 0.0, 0.0, 0.0, 0.0, 0.0, 0.0, 0.0, 0.0, 0.0, 0.0, 0.0, 0.0, 0.0, 0.0, 0.0, 0.0, 0.0, 0.0, 0.0, -3.046e+35, 0.0, -3.046e+35, -3.046e+35, 0.0, 0.0, -3.046e+35, -3.046e+35, 0.0, -3.046e+35, 0.0, -3.046e+35, 0.0, -3.046e+35, 0.0, 0.0, -3.046e+35, -3.046e+35, 0.0, 0.0, -3.046e+35, 0.0, -3.046e+35, 0.0, -3.046e+35, 0.0, -3.046e+35, 0.0, -3.046e+35, 0.0, -3.046e+35, 0.0, -3.046e+35, 0.0, -3.046e+35, 0.0, -3.046e+35, 0.0, 0.0, 0.0, 0.0, 0.0, 0.0, 0.0, 0.0, 0.0, 0.0, 0.0, 0.0, 0.0, 0.0, 0.0, 0.0, 0.0, 0.0, 0.0, 0.0, 0.0, 0.0, 0.0, 0.0, 0.0, 0.0, 0.0, 0.0, 0.0, 0.0, 0.0, 0.0, 0.0, 0.0, 0.0, 0.0, 0.0, 0.0, 0.0, 0.0, 0.0, 0.0, 0.0, 0.0, 0.0, 0.0, 0.0, 0.0, 0.0, 0.0, 0.0, 0.0, 0.0, 0.0, 0.0, 0.0, 0.0, 0.0, 0.0, 0.0, 0.0, 0.0, 0.0, 0.0, 0.0, 0.0, 0.0, 0.0, 0.0, 0.0, 0.0, 0.0, 0.0, 0.0, 0.0, 0.0, 0.0, 0.0, 0.0, 0.0, 0.0, 0.0, 0.0, 0.0, 0.0, 0.0, 0.0, 0.0, 0.0, 0.0, -3.046e+35, 0.0, -3.046e+35, 0.0, 0.0, -3.046e+35, -3.046e+35, 0.0, -3.046e+35, 0.0, 0.0, 0.0, 0.0, 0.0, 0.0, 0.0, 0.0, 0.0, 0.0, 0.0, 0.0, 0.0, 0.0, 0.0, 0.0, 0.0, 0.0, 0.0, 0.0, 0.0, 0.0, 0.0, 0.0, 0.0, 0.0, 0.0, 0.0, 0.0, 0.0, 0.0, 0.0, 0.0, 0.0, 0.0, 0.0, -3.046e+35, 0.0, -3.046e+35, 0.0, -3.046e+35, 0.0, -3.046e+35, 0.0, 0.0, 0.0, 0.0, 0.0, 0.0, 0.0, 0.0, 0.0, -3.046e+35, 0.0, -3.046e+35, 0.0, -3.046e+35, -3.046e+35, 0.0, 0.0, -3.046e+35, 0.0, 0.0, 0.0, 0.0, 0.0, 0.0, 0.0, 0.0, 0.0, 0.0, 0.0, 0.0, 0.0, 0.0, 0.0, 0.0, 0.0, 0.0, 0.0, 0.0, 0.0, 0.0, 0.0, 0.0, 0.0, 0.0, 0.0, 0.0, 0.0, 0.0, 0.0, 0.0, 0.0, -3.046e+35, 0.0, -3.046e+35, 0.0, -3.046e+35, -3.046e+35, 0.0, 0.0, -3.046e+35, 0.0, 0.0, 0.0, 0.0, 0.0, 0.0, 0.0, 0.0, 0.0, 0.0, 0.0, 0.0, 0.0, 0.0, 0.0, 0.0, 0.0, 0.0, 0.0, 0.0, 0.0, 0.0, 0.0, 0.0, 0.0, 0.0, 0.0, 0.0, 0.0, 0.0, 0.0, 0.0, 0.0, 0.0, 0.0, 0.0, 0.0, 0.0, 0.0, 0.0, 0.0, 0.0, 0.0, 0.0, 0.0, 0.0, -3.046e+35, 0.0, 0.0, 0.0, 0.0, 0.0, 0.0, 0.0, 0.0, 0.0, 0.0, 0.0, 0.0, 0.0, 0.0, 0.0, 0.0, 0.0, 0.0, 0.0, 0.0, 0.0, 0.0, 0.0, 0.0, 0.0, 0.0, 0.0, 0.0, 0.0, 0.0, 0.0, 0.0, 0.0, 0.0, 0.0, 0.0, 0.0, 0.0, 0.0, 0.0, 0.0, 0.0, 0.0, 0.0, 0.0, 0.0, 0.0, 0.0, 0.0, 0.0, 0.0, 0.0, 0.0, 0.0, 0.0, 0.0, 0.0, 0.0, 0.0, 0.0, 0.0, 0.0, 0.0, 0.0, 0.0, 0.0, 0.0, 0.0, 0.0, 0.0, 0.0, 0.0, 0.0, 0.0, 0.0, 0.0, 0.0, 0.0, 0.0, 0.0, 0.0, 0.0, 0.0, 0.0, 0.0, 0.0, 0.0, 0.0, 0.0, 0.0, 0.0, 0.0, 0.0, 0.0, 0.0, 0.0, 0.0, 0.002, 0.1163, 0.002, 0.8837, 0.0, 0.0, 0.0, 0.0, 0.0, 0.0, 0.0, 0.0, 0.9731, 0.057, 0.943, 0.0269, 0.0, -3.046e+35, 0.0, -3.046e+35, -3.046e+35, 0.0, -3.046e+35, 0.0, 0.0, -3.046e+35, 0.0, 0.0, 0.0, 0.0, 0.0, 0.0, 0.0, 0.0, 0.0, 0.0, 0.0, 0.0, 0.0, 0.0, 0.0, 0.0, -3.046e+35, 0.0, -3.046e+35, 0.0, 0.0, -3.046e+35, 0.0, -3.046e+35, 0.0, 0.0, 0.0, 0.0, 0.0, 0.0, 0.0, 0.0, 0.0, 0.0, 0.0, 0.0, 0.0, 0.0, 0.0, 0.0, 0.0, 0.0, 0.0, 0.0, 0.0, 0.0, 0.0, 0.0, 0.0, 0.0, 0.0, 0.0, 0.0, 0.0, 0.0, 0.0, 0.0, 0.0, 0.0, 0.0, 0.0, 0.0, 0.0, 0.0, 0.0, 0.0, 0.0, 0.0, 0.0, 0.0, 0.0, 0.0, 0.0, 0.0, 0.0, 0.0, 0.0, 0.0, 0.0, 0.0, 0.0, 0.0, 0.0, 0.0, 0.0, 0.0, 0.0, 0.0, 0.0, 0.0, 0.0, 0.0, 0.0, 0.0, 0.0, 0.0, 0.0, 0.0, 0.0, 0.0, 0.0, 0.0, 0.0, 0.0, 0.0, 0.0, 0.0, 0.0, 0.0, 0.0, 0.0, 0.0, 0.0, 0.0, 0.0, 0.0, 0.0, 0.0, 0.0, 0.0, 0.0, 0.0, 0.0, 0.0, -3.046e+35, 0.0, 0.0, 0.0, 0.0, 0.0, 0.0, -3.046e+35, 0.0, 0.0, 0.0, 0.0, 0.0, 0.0, 0.0, 0.0, 0.0, 0.0, 0.0, 0.0, 0.0, 0.0, 0.0, 0.0, 0.0, 0.0, 0.0, 0.0, 0.0, 0.0, 0.0, 0.0, 0.0, 0.0, 0.0, 0.0, 0.0, 0.0, 0.0, 0.0, 0.0, 0.0, 0.0, 0.0, 0.0, 0.0, 0.0, 0.0, 0.0, -3.046e+35, -3.046e+35, 0.0, 0.0, -3.046e+35, 0.0, -3.046e+35, 0.0, -3.046e+35, 0.0, -3.046e+35, -3.046e+35, 0.0, 0.0, -3.046e+35, -3.046e+35, 0.0, -3.046e+35, 0.0, -3.046e+35, 0.0, 0.0, -3.046e+35, -3.046e+35, 0.0, 0.0, -3.046e+35, -3.046e+35, 0.0, -3.046e+35, 0.0, -3.046e+35, 0.0, -3.046e+35, 0.0, 0.0, -3.046e+35, -3.046e+35, 0.0, 0.0, -3.046e+35, 0.0, -3.046e+35, 0.0, -3.046e+35, 0.0, -3.046e+35, -3.046e+35, 0.0, -3.046e+35, 0.0, -3.046e+35, 0.0, -3.046e+35, 0.0, -3.046e+35, 0.0, 0.0, 0.0, 0.0, 0.0, 0.0, 0.0, 0.0, 0.0, 0.0, 0.0, 0.0, 0.0, 0.0, 0.0, 0.0, 0.0, 0.0, 0.0, 0.0, 0.0, 0.0, 0.0, 0.0, 0.0, 0.0, 0.0, 0.0, 0.0, 0.0, 0.0, 0.0, 0.0, 0.0, 0.0, 0.0, 0.0, 0.0, 0.0, 0.0, 0.0, 0.0, 0.0, 0.0, 0.0, 0.0, 0.0, 0.0, 0.0, 0.0, 0.0, 0.0, 0.0, 0.0, 0.0, 0.0, 0.0, 0.0, 0.0, 0.0, 0.0, 0.0, 0.0, 0.0, 0.0, 0.0, 0.0, 0.0, 0.0, 0.0, 0.0, 0.0, 0.0, 0.0, 0.0, 0.0, 0.0, 0.0, 0.0, 0.0, 0.0, 0.0, 0.0, 0.0, 0.0, 0.0, 0.0, 0.0, 0.0, 0.0, 0.0, 0.0, 0.0, 0.0, 0.0, 0.0, 0.0, 0.0, 0.0, 0.0, 0.0, 0.0, 0.0, 0.998, 0.8837, 0.998, 0.1163, 0.0, 0.0, 0.0, 0.0, 0.0, 0.0, 0.0, 0.0, 0.0, 0.0, 0.0, 0.0, 0.0, 0.0, 0.0, 0.0, 0.0, 0.0, 0.0, 0.0, 0.0, 0.0, 0.0, 0.0, 0.0, 0.0, 0.0, 0.0, 0.0, 0.0, 0.0, 0.0, 0.0, 0.0, 0.0, 0.0, 0.0, 0.0, 0.0, 0.0, 0.0, 0.0, 0.0, 0.0, 0.0, 0.0, 0.0, 0.0, 0.0, 0.0, 0.0, 0.0, 0.0, 0.0, 0.0, 0.0, 0.0, 0.0, 0.0, 0.0, 0.0, 0.0, 0.0, 0.0, 0.0, 0.0, 0.0, 0.0, 0.0, 0.0, 0.0, 0.0, 0.0, -3.046e+35, 0.0, -3.046e+35, 0.0, -3.046e+35, 0.0, -3.046e+35, 0.0, 0.0, 0.0, 0.0, 0.943, 0.0269, 0.905, 0.0073, 0.0, 0.0, 0.0, 0.0, 0.0, 0.0, 0.0, 0.0, 0.0, 0.0, 0.0, 0.0, 0.0, 0.0, 0.0, 0.0, 0.0, 0.0, 0.0, 0.0, 0.0, 0.0, 0.0, 0.0, 0.0, -3.046e+35, -3.046e+35, 0.0, -3.046e+35, 0.0, -3.046e+35, 0.0, 0.0, 0.0, 0.0, 0.0, 0.0, 0.0, 0.0, 0.0, 0.0, 0.0, 0.0, 0.0, 0.0, 0.0, 0.0, 0.0, 0.0, 0.0, 0.0, 0.0, 0.0, 0.0, 0.0, 0.0, 0.0, 0.0, 0.0, 0.0, 0.0, 0.0, 0.0, 0.0, 0.0, 0.0, 0.0, 0.0, 0.0, 0.0, 0.0, 0.0, 0.0, 0.0, 0.0, 0.0, 0.0, 0.0, 0.0, 0.0, 0.0, 0.0, 0.0, 0.0, 0.0, 0.0, 0.0, 0.0, 0.0, 0.0, 0.0, 0.0, 0.0, 0.0, 0.0, 0.0, 0.0, 0.0, 0.0, 0.0, 0.0, 0.0, 0.0, 0.0, 0.0, 0.0, 0.0, 0.0, 0.0, 0.0, 0.0, 0.0, 0.0, 0.0, 0.0, 0.0, 0.0, 0.0, 0.0, 0.0, 0.0, 0.0, 0.0, 0.0, 0.0, 0.0, 0.0, 0.0, 0.0, 0.0, 0.0, 0.0, 0.0, 0.0, 0.0, 0.0, 0.0, 0.0, 0.0, 0.0, 0.0, 0.0, 0.0, 0.0, 0.0, 0.0, 0.0, 0.0, -3.046e+35, 0.0, -3.046e+35, 0.0, -3.046e+35, 0.0, 0.0, -3.046e+35, -3.046e+35, 0.0, -3.046e+35, 0.0, -3.046e+35, 0.0, -3.046e+35, 0.0, -3.046e+35, 0.0, -3.046e+35, 0.0, 0.0, 0.0, 0.0, 0.0, 0.0, -3.046e+35, 0.0, 0.0, 0.0, 0.0, 0.0, 0.0])
me_it_725.update()
me_it_725.normals_split_custom_set([tuple(v) for v in zip(*[iter([-0.1663, -0.986, -0.007419, -0.3894, -0.9204, -0.03451, -0.3345, -0.9068, -0.2567, -0.5165, -0.7092, -0.4799, -0.141, -0.9713, -0.1917, 0.1205, -0.001772, 0.9927, 0.1317, -0.04431, 0.9903, -0.1125, -0.1325, 0.9848, -0.1205, -0.001772, 0.9927, -0.936, -0.004301, -0.3521, -0.924, -0.1496, -0.3519, -0.983, -0.1333, -0.126, -0.9927, -0.003765, -0.1208, -0.5904, -0.00462, 0.8071, -0.5845, -0.1587, 0.7957, -0.3519, -0.1496, 0.924, -0.3521, -0.0043, 0.936, -0.8071, -0.004619, 0.5904, -0.7957, -0.1587, 0.5845, -0.5845, -0.1587, 0.7957, -0.5904, -0.00462, 0.8071, -0.9927, -0.003765, -0.1208, -0.983, -0.1333, -0.126, -0.983, -0.1333, 0.126, -0.9927, -0.003765, 0.1208, -0.4042, -0.005383, -0.9146, -0.1245, -0.05348, -0.9908, -0.1286, -0.0007414, -0.9917, -0.3533, -0.1505, -0.9233, -0.5845, -0.1587, -0.7957, -0.5904, -0.00462, -0.8071, -0.4042, -0.005383, -0.9146, -0.3533, -0.1505, -0.9233, 0.9978, -0.06663, -0.003317, 0.9978, -0.06663, -0.003317, 0.9854, -0.09849, 0.1388, 0.9365, -0.3199, 0.1435, 0.8587, -0.5125, -0.005424, 0.9704, -0.2271, -0.08204, 0.9481, -0.1331, -0.2889, 0.9978, -0.06663, -0.003317, -0.1031, 0.763, -0.6382, -0.1031, 0.763, -0.6382, -0.1031, 0.763, -0.6382, -0.1031, 0.763, -0.6382, 0.0008847, 0.762, -0.6476, 0.0008847, 0.762, -0.6476, 0.0008847, 0.762, -0.6476, 0.0008847, 0.762, -0.6476, 0.4227, -0.005435, -0.9063, 0.1603, -0.005728, -0.9871, 0.1465, -0.2575, -0.9551, 0.307, -0.2026, -0.9299, 0.4379, -0.09005, -0.8945, 0.1317, -0.04431, 0.9903, 0.3342, 0.05061, 0.9412, 0.4546, -0.03163, 0.8902, 0.398, -0.4378, 0.8062, 0.1332, -0.4679, 0.8737, 0.0, 1.0, 0.0, 0.0, 1.0, 0.0, 0.0, 1.0, 0.0, 0.0, 1.0, 0.0, 0.5215, 0.7629, -0.3821, 0.5215, 0.7629, -0.3821, 0.5215, 0.7629, -0.3821, 0.5215, 0.7629, -0.3821, 0.0, -1.0, 6.028e-09, 0.0, -1.0, 6.028e-09, 0.0, -1.0, 6.028e-09, 0.0, -1.0, 6.028e-09, 0.0, -1.0, 6.028e-09, 0.0, -1.0, 6.028e-09, 0.0, -1.0, 6.028e-09, 0.0, -1.0, 6.028e-09, 0.0, -1.0, 6.028e-09, 0.0, -1.0, 6.028e-09, 0.0, -1.0, 6.028e-09, 0.0, -1.0, 6.028e-09, 0.0, -1.0, 6.028e-09, 0.0, -1.0, 6.028e-09, 0.0, -1.0, 6.028e-09, 0.0, -1.0, 6.028e-09, 0.0, -1.0, 6.028e-09, 0.0, -1.0, 6.028e-09, 0.0, -1.0, 6.028e-09, 0.0, -1.0, 6.028e-09, 0.0, -1.0, 6.028e-09, 0.0, -1.0, 6.028e-09, 0.0, -1.0, 6.028e-09, 0.0, -1.0, 6.028e-09, 0.6136, 0.7629, -0.2036, 0.6136, 0.7629, -0.2036, 0.6136, 0.7629, -0.2036, 0.6136, 0.7629, -0.2036, 0.28, -0.7603, 0.5861, 0.05755, -0.8508, 0.5224, 0.231, -0.7662, 0.5997, 0.398, -0.4378, 0.8062, 0.4147, -0.707, 0.5728, 0.2884, -0.7554, 0.5884, 0.27, -0.2269, -0.9357, 0.2423, -0.05524, -0.9686, 0.4596, -0.008502, -0.8881, 0.591, -0.008787, -0.8067, 0.5826, -0.1595, -0.797, 0.4439, -0.2113, -0.8708, -0.8069, -0.01673, 0.5904, -0.5913, -0.6807, 0.4326, -0.707, 0.01542, 0.707, -0.5904, -0.01563, 0.807, -0.5904, -0.01563, 0.807, 0.2972, 0.7629, 0.5742, 0.2972, 0.7629, 0.5742, 0.2972, 0.7629, 0.5742, 0.2972, 0.7629, 0.5742, 0.936, -0.00601, -0.352, 0.9256, -0.1877, -0.3288, 0.9868, -0.1027, -0.1253, 0.9927, -0.007735, -0.1205, -0.3521, -0.0043, 0.936, -0.3519, -0.1496, 0.924, -0.126, -0.1334, 0.983, -0.1208, -0.003764, 0.9927, 0.1317, -0.04431, 0.9903, 0.1332, -0.4679, 0.8737, -0.1078, -0.4847, 0.868, -0.1125, -0.1325, 0.9848, 0.0, 0.0, 1.0, 0.0, 0.0, 1.0, 0.0, 0.0, 1.0, 0.0, 0.0, 1.0, 0.0, 0.0, 1.0, 0.0, 0.0, 1.0, 0.0, 0.0, 1.0, 0.0, 0.0, 1.0, 0.6528, 0.678, 0.338, 0.6528, 0.678, 0.338, 0.6528, 0.678, 0.338, 0.6528, 0.678, 0.338, 0.6313, 0.4505, 0.6313, 0.6313, 0.4505, 0.6313, 0.6313, 0.4505, 0.6313, 0.6313, 0.4505, 0.6313, 0.4533, 0.09717, 0.8861, 0.6963, 0.1212, 0.7074, 0.7061, -0.05315, 0.7061, 0.5902, -0.05253, 0.8056, 0.4477, -0.04559, 0.893, 0.4511, 0.1933, 0.8713, 0.4511, 0.1933, 0.8713, 0.4511, 0.1933, 0.8713, 0.4511, 0.1933, 0.8713, 0.8065, -0.01962, 0.5909, 0.8065, -0.01962, 0.5909, 0.8065, -0.01962, 0.5909, 0.0, 1.0, 0.0, 0.0, 1.0, 0.0, 0.0, 1.0, 0.0, -0.1299, -0.9329, -0.3359, -0.3918, -0.7434, -0.542, -0.2405, -0.6741, -0.6983, -0.1537, -0.6857, -0.7114, -0.05507, -0.9418, -0.3318, 0.0, 1.0, 0.0, 0.0, 1.0, 0.0, 0.0, 1.0, 0.0, 0.0, 1.0, 0.0, -0.296, -0.9357, 0.1921, -0.3147, -0.9395, 0.1354, -0.2136, -0.9769, 0.002099, -0.0257, -0.9973, 0.06876, -0.2772, -0.8715, 0.4046, 0.08517, -0.9867, -0.1382, 0.08517, -0.9867, -0.1381, 0.1106, -0.9909, -0.07718, 0.3561, -0.9054, -0.2311, 0.3454, -0.8496, -0.3985, 0.3221, -0.747, -0.5816, 0.1222, -0.786, -0.6061, 0.06, -0.9852, -0.1604, -0.1663, -0.986, -0.007419, -0.2136, -0.9769, 0.002099, -0.3147, -0.9395, 0.1354, -0.5478, -0.8354, 0.04521, -0.3894, -0.9204, -0.03451, 0.2374, -0.67, 0.7034, 0.045, -0.5718, 0.8191, 0.1026, -0.7306, 0.675, 0.299, -0.743, 0.5988, -0.0005381, -0.9073, 0.4205, -0.1245, -0.8272, 0.5479, -0.2844, -0.7671, 0.5751, -0.2772, -0.8715, 0.4046, -0.0257, -0.9973, 0.06876, -0.983, -0.1333, 0.126, -0.983, -0.1333, -0.126, -0.9167, -0.3828, -0.1147, -0.9167, -0.3828, 0.1147, -0.9269, -0.1508, -0.3438, -0.7978, -0.162, -0.5808, -0.8071, -0.00219, -0.5904, -0.936, -0.002023, -0.352, 0.8071, -0.006199, -0.5904, 0.6194, -0.001668, -0.7851, 0.5874, -0.2378, -0.7735, 0.7891, -0.2257, -0.5713, 0.3186, -0.7999, 0.5086, 0.2884, -0.7554, 0.5884, 0.4147, -0.707, 0.5728, 0.5333, -0.6972, 0.479, 0.5826, -0.1595, -0.797, 0.6879, -0.2326, -0.6875, 0.4494, -0.6486, -0.6143, 0.4439, -0.2113, -0.8708, 0.5827, -0.1057, 0.8058, 0.4546, -0.03163, 0.8902, 0.3342, 0.05061, 0.9412, 0.353, -0.005771, 0.9356, 0.5912, -0.009356, 0.8065, 0.9927, -0.007735, 0.1205, 0.9975, -0.02787, 0.06447, 0.9536, -0.1133, 0.2788, 0.9356, -0.005771, 0.3529, 0.353, -0.005771, 0.9356, 0.3342, 0.05061, 0.9412, 0.1317, -0.04431, 0.9903, 0.1205, -0.001772, 0.9927, -0.5904, -0.00462, -0.8071, -0.5845, -0.1587, -0.7957, -0.7957, -0.1587, -0.5845, -0.8071, -0.004619, -0.5904, -0.296, -0.9357, 0.1921, -0.2772, -0.8715, 0.4046, -0.4634, -0.5962, 0.6556, -0.587, -0.6953, 0.4147, 0.8683, -0.2126, 0.4482, 0.8029, -0.09527, 0.5885, 0.8065, -0.009355, 0.5912, 0.9356, -0.005771, 0.3529, 0.9536, -0.1133, 0.2788, -0.1205, -0.001772, 0.9927, -0.1125, -0.1325, 0.9848, -0.3438, -0.1508, 0.9269, -0.352, -0.002023, 0.936, -0.1205, -0.001772, -0.9927, -0.1152, -0.229, -0.9666, 0.1465, -0.2575, -0.9551, 0.1603, -0.005728, -0.9871, -0.936, -0.002023, 0.352, -0.9269, -0.1508, 0.3438, -0.9666, -0.229, 0.1151, -0.9927, -0.001772, 0.1205, 0.8071, -0.006199, -0.5904, 0.7891, -0.2257, -0.5713, 0.8721, -0.2126, -0.4408, 0.9256, -0.1877, -0.3288, 0.936, -0.00601, -0.352, 0.687, -0.235, 0.6876, 0.5827, -0.1057, 0.8058, 0.5912, -0.009356, 0.8065, 0.8065, -0.009355, 0.5912, 0.8029, -0.09527, 0.5885, -0.936, 0.0, -0.352, -0.8071, 0.0, -0.5904, -0.8071, 0.0, -0.5904, -0.936, 0.0, -0.352, -0.9927, -0.001772, -0.1205, -0.9666, -0.2291, -0.1151, -0.9269, -0.1508, -0.3438, -0.936, -0.002023, -0.352, -0.352, -0.002023, -0.936, -0.3438, -0.1508, -0.9269, -0.1152, -0.229, -0.9666, -0.1205, -0.001772, -0.9927, -0.8071, -0.00219, 0.5904, -0.7978, -0.1622, 0.5808, -0.9269, -0.1508, 0.3438, -0.936, -0.002023, 0.352, 0.4379, -0.09005, -0.8945, 0.5874, -0.2378, -0.7735, 0.6194, -0.001668, -0.7851, 0.4227, -0.005435, -0.9063, -0.4598, 0.0, -0.888, -0.4598, 0.0, -0.888, -0.4598, 0.0, -0.888, -0.4598, 0.0, -0.888, 0.0, 1.0, 0.0, 0.0, 1.0, 0.0, 0.0, 1.0, 0.0, 0.8802, -0.1385, -0.4539, 0.8039, -0.1585, -0.5733, 0.8061, -0.007811, -0.5917, 0.8872, -0.006566, -0.4613, 0.9481, -0.1331, -0.2889, 0.4572, 0.7629, 0.4572, 0.4572, 0.7629, 0.4572, 0.4572, 0.7629, 0.4572, 0.4572, 0.7629, 0.4572, 0.0006116, -0.9497, -0.3131, -0.05507, -0.9418, -0.3318, -0.1537, -0.6857, -0.7114, -0.002484, -0.2577, -0.9662, 0.004167, -0.2544, -0.9671, 0.1007, -0.7905, -0.6042, 0.5742, 0.7629, 0.2972, 0.5742, 0.7629, 0.2972, 0.5742, 0.7629, 0.2972, 0.5742, 0.7629, 0.2972, 0.6476, 0.762, -0.0008846, 0.6476, 0.762, -0.0008846, 0.6476, 0.762, -0.0008846, 0.6476, 0.762, -0.0008846, 0.3821, 0.7629, -0.5215, 0.3821, 0.7629, -0.5215, 0.3821, 0.7629, -0.5215, 0.3821, 0.7629, -0.5215, 0.2036, 0.7629, -0.6136, 0.2036, 0.7629, -0.6136, 0.2036, 0.7629, -0.6136, 0.2036, 0.7629, -0.6136, 0.0, 1.0, 0.0, 0.0, 1.0, 0.0, 0.0, 1.0, 0.0, 0.0, 1.0, 0.0, 0.0, 1.0, 0.0, 0.0, 1.0, 0.0, 0.0, 1.0, 0.0, -1.0, 0.0, 0.0, -1.0, 0.0, 0.0, -1.0, 0.0, 0.0, -1.0, 0.0, 0.0, 0.9489, -0.02063, 0.3148, 0.9489, -0.02063, 0.3148, 0.9489, -0.02063, 0.3148, 0.0, 1.0, 0.0, 0.0, 1.0, 0.0, 0.0, 1.0, 0.0, 0.5655, 0.8199, 0.08897, 0.2153, 0.976, 0.03388, 0.03806, 0.9993, 0.005989, 0.5655, 0.8199, 0.08897, 0.4533, 0.09717, 0.8861, 0.4477, -0.04559, 0.893, 0.2892, -0.03718, 0.9565, 0.1464, -0.02054, 0.989, 0.1609, 0.01128, 0.9869, 0.1189, -0.9885, 0.09314, 0.1262, -0.9876, 0.09314, 0.3583, -0.9277, 0.105, 0.5856, -0.743, 0.3241, 0.4302, -0.8059, 0.4067, 0.3366, -0.8552, 0.3942, 0.1178, -0.9644, 0.2366, 0.591, 0.009814, -0.8066, 0.591, 0.009814, -0.8066, 0.591, 0.009814, -0.8066, 0.591, 0.009814, -0.8066, 0.591, 0.009814, -0.8066, 0.1222, -0.786, -0.6061, 0.3221, -0.747, -0.5816, 0.3843, -0.5024, -0.7745, 0.2772, -0.4307, -0.8588, 0.1169, -0.5489, -0.8277, 0.4922, -0.8631, 0.1131, 0.6349, -0.6817, 0.3635, 0.8441, -0.4829, 0.233, 0.8967, -0.4398, 0.0505, 0.5042, -0.8604, 0.07358, 0.9491, 0.01032, -0.3148, 0.9491, 0.01032, -0.3148, 0.9491, 0.01032, -0.3148, 0.9491, 0.01032, -0.3148, 0.9491, 0.01032, -0.3148, -0.888, 0.0, -0.4598, -0.888, 0.0, -0.4598, -0.888, 0.0, -0.4598, -0.888, 0.0, -0.4598, -0.7071, 0.0, 0.7071, -0.7071, 0.0, 0.7071, -0.7071, 0.0, 0.7071, -0.7071, 0.0, 0.7071, -0.888, 0.0, 0.4598, -0.888, 0.0, 0.4598, -0.888, 0.0, 0.4598, -0.888, 0.0, 0.4598, -0.9709, 0.0, -0.2394, -0.9709, 0.0, -0.2394, -0.9709, 0.0, -0.2394, -0.9709, 0.0, -0.2394, -0.1208, -0.003764, 0.9927, -0.126, -0.1334, 0.983, 0.1609, 0.01128, 0.9869, 0.1464, -0.02054, 0.989, -0.9709, 0.0, 0.2394, -0.9709, 0.0, 0.2394, -0.9709, 0.0, 0.2394, -0.9709, 0.0, 0.2394, -0.4598, 0.0, 0.888, -0.4598, 0.0, 0.888, -0.4598, 0.0, 0.888, -0.4598, 0.0, 0.888, 0.4533, 0.09717, 0.8861, 0.1609, 0.01128, 0.9869, 0.1376, -0.2677, 0.9536, 0.3291, -0.1604, 0.9306, 0.4384, -0.1619, 0.8841, -0.5904, -0.00219, -0.8071, -0.5808, -0.1622, -0.7978, -0.3438, -0.1508, -0.9269, -0.352, -0.002023, -0.936, -0.2394, 0.0, 0.9709, -0.2394, 0.0, 0.9709, -0.2394, 0.0, 0.9709, -0.2394, 0.0, 0.9709, -0.8849, -0.4537, -0.1059, -0.9308, -0.3656, 0.00215, -0.8811, -0.4604, -0.1081, -0.126, -0.1334, 0.983, -0.3519, -0.1496, 0.924, -0.3205, -0.4231, 0.8475, -0.1148, -0.3828, 0.9167, -0.1148, -0.3828, 0.9167, -0.3205, -0.4231, 0.8475, -0.2783, -0.5087, 0.8147, -0.04253, -0.57, 0.8205, -0.7957, -0.1587, 0.5845, -0.924, -0.1496, 0.3519, -0.8475, -0.4231, 0.3205, -0.7224, -0.4452, 0.5291, -0.7224, -0.4452, 0.5291, -0.8475, -0.4231, 0.3205, -0.6907, -0.6737, 0.2628, -0.587, -0.6953, 0.4147, -0.7957, -0.1587, -0.5845, -0.5845, -0.1587, -0.7957, -0.5292, -0.4449, -0.7225, -0.7224, -0.4452, -0.5291, -0.7224, -0.4452, -0.5291, -0.5292, -0.4449, -0.7225, -0.3918, -0.7434, -0.542, -0.6457, -0.5844, -0.4915, -0.924, -0.1496, -0.3519, -0.7957, -0.1587, -0.5845, -0.7224, -0.4452, -0.5291, -0.8473, -0.4232, -0.3208, -0.8473, -0.4232, -0.3208, -0.7224, -0.4452, -0.5291, -0.6457, -0.5844, -0.4915, -0.5753, -0.7897, -0.213, -0.924, -0.1496, 0.3519, -0.983, -0.1333, 0.126, -0.9167, -0.3828, 0.1147, -0.8475, -0.4231, 0.3205, -0.8475, -0.4231, 0.3205, -0.9167, -0.3828, 0.1147, -0.7596, -0.6393, 0.1197, -0.6907, -0.6737, 0.2628, -0.126, -0.1334, 0.983, -0.1148, -0.3828, 0.9167, 0.1376, -0.2677, 0.9536, 0.1609, 0.01128, 0.9869, -0.1148, -0.3828, 0.9167, -0.04253, -0.57, 0.8205, 0.045, -0.5718, 0.8191, 0.1376, -0.2677, 0.9536, -0.983, -0.1333, -0.126, -0.924, -0.1496, -0.3519, -0.8473, -0.4232, -0.3208, -0.9167, -0.3828, -0.1147, -0.9167, -0.3828, -0.1147, -0.8473, -0.4232, -0.3208, -0.5753, -0.7897, -0.213, -0.6888, -0.7203, -0.08205, -0.5845, -0.1587, -0.7957, -0.3533, -0.1505, -0.9233, -0.3116, -0.4211, -0.8518, -0.5292, -0.4449, -0.7225, -0.5292, -0.4449, -0.7225, -0.3116, -0.4211, -0.8518, -0.2405, -0.6741, -0.6983, -0.3918, -0.7434, -0.542, 0.1189, -0.9885, 0.09314, 0.1178, -0.9644, 0.2366, 0.0003573, -0.9083, 0.4184, -0.0005381, -0.9073, 0.4205, -0.0257, -0.9973, 0.06876, -0.2136, -0.9769, 0.002099, -0.1663, -0.986, -0.007419, -0.141, -0.9713, -0.1917, -0.0007636, -0.9989, -0.0466, 0.1664, -0.9478, -0.2722, 0.07254, -0.9958, -0.05658, 6.714e-05, -1.0, -0.0001169, -0.1921, -0.9814, -0.001351, -0.1947, -0.9808, 0.006443, -0.07706, -0.9911, 0.1086, -0.07706, -0.9911, 0.1086, -0.07706, -0.9911, 0.1086, -0.05382, -0.9886, 0.1405, 0.002247, -0.9769, 0.2139, 0.003943, -0.9765, 0.2157, 0.1517, -0.9438, 0.2937, 0.2057, -0.9666, 0.1527, 0.2061, -0.9671, 0.1494, 0.1401, -0.9901, -0.002635, 0.1401, -0.9901, -0.002635, 0.14, -0.9901, -0.002703, 0.1106, -0.9909, -0.07718, 0.08517, -0.9867, -0.1381, 0.08517, -0.9867, -0.1382, 0.06, -0.9852, -0.1604, -1.973e-05, -0.9776, -0.2105, -0.05899, -0.985, -0.1622, -0.08574, -0.9865, -0.1392, -0.0858, -0.9866, -0.139, -0.1397, -0.9871, -0.07772, -0.2035, -0.9791, -0.001424, -0.1969, -0.9804, -0.001267, 6.714e-05, -1.0, -0.0001169, 0.4384, -0.1619, 0.8841, 0.3291, -0.1604, 0.9306, 0.2374, -0.67, 0.7034, 0.299, -0.743, 0.5988, 0.5676, -0.2767, 0.7754, -0.9927, -0.003765, 0.1208, -0.983, -0.1333, 0.126, -0.924, -0.1496, 0.3519, -0.936, -0.0043, 0.3521, -0.3533, -0.1505, -0.9233, -0.1286, -0.0007414, -0.9917, -0.1433, -0.1878, -0.9717, -0.3116, -0.4211, -0.8518, 0.1332, -0.4679, 0.8737, 0.398, -0.4378, 0.8062, 0.231, -0.7662, 0.5997, 0.05755, -0.8508, 0.5224, -0.1286, -0.0007414, -0.9917, 0.08514, -0.2256, -0.9705, 0.004167, -0.2544, -0.9671, -0.002484, -0.2577, -0.9662, -0.1433, -0.1878, -0.9717, -0.08574, -0.9865, -0.1392, -0.05899, -0.985, -0.1622, -0.08713, -0.8606, -0.5018, -0.1948, -0.8808, -0.4316, -0.2631, -0.8884, -0.3761, -0.3871, -0.894, -0.2256, -0.1397, -0.9871, -0.07772, -0.0858, -0.9866, -0.139, 0.7466, -0.3545, 0.5629, 0.5856, -0.743, 0.3241, 0.8622, -0.4194, 0.2841, 0.9306, -0.1669, 0.3258, 0.8717, -0.208, 0.4437, 0.8717, -0.208, 0.4437, 0.8871, -0.03, 0.4606, 0.8056, -0.05253, 0.5902, 0.7061, -0.05315, 0.7061, 0.6963, 0.1212, 0.7074, -0.7978, -0.162, -0.5808, -0.5808, -0.1622, -0.7978, -0.5904, -0.00219, -0.8071, -0.8071, -0.00219, -0.5904, 0.6879, -0.2326, -0.6875, 0.8039, -0.1585, -0.5733, 0.8802, -0.1385, -0.4539, 0.8128, -0.4127, -0.4112, 0.6967, -0.5171, -0.4973, -0.0007636, -0.9989, -0.0466, -0.141, -0.9713, -0.1917, -0.1299, -0.9329, -0.3359, -0.05507, -0.9418, -0.3318, 0.5333, -0.7999, -0.2751, 0.3766, -0.8835, -0.2784, 0.4409, -0.791, -0.4242, 0.6967, -0.5171, -0.4973, 0.6967, -0.5171, -0.4973, 0.4409, -0.791, -0.4242, 0.4494, -0.6486, -0.6143, 0.6879, -0.2326, -0.6875, 0.06488, -0.9976, -0.02236, 0.1262, -0.9876, 0.09314, 0.1189, -0.9885, 0.09314, 6.714e-05, -1.0, -0.0001169, -0.1969, -0.9804, -0.001267, -0.1921, -0.9814, -0.001351, 6.714e-05, -1.0, -0.0001169, 0.07254, -0.9958, -0.05658, -0.7957, -0.1587, 0.5845, -0.8071, -0.004619, 0.5904, -0.936, -0.0043, 0.3521, -0.924, -0.1496, 0.3519, 0.8441, -0.4829, 0.233, 0.6349, -0.6817, 0.3635, 0.7114, -0.4722, 0.5205, 0.8683, -0.2126, 0.4482, 0.9536, -0.1133, 0.2788, 0.7891, -0.2257, -0.5713, 0.5874, -0.2378, -0.7735, 0.4981, -0.7103, -0.4974, 0.9365, -0.3199, 0.1435, 0.5546, -0.8279, 0.08334, 0.993, -0.1182, 0.001488, -0.1948, -0.8808, -0.4316, -0.08713, -0.8606, -0.5018, -0.001373, -0.7959, -0.6054, -0.1209, -0.6743, -0.7285, -0.2441, -0.6819, -0.6895, 0.6382, 0.763, 0.1031, 0.6382, 0.763, 0.1031, 0.6382, 0.763, 0.1031, 0.6382, 0.763, 0.1031, 0.4533, 0.09717, 0.8861, 0.4384, -0.1619, 0.8841, 0.5676, -0.2767, 0.7754, 0.6932, -0.1452, 0.706, 0.6963, 0.1212, 0.7074, -0.3116, -0.4211, -0.8518, -0.1433, -0.1878, -0.9717, -0.002484, -0.2577, -0.9662, -0.1537, -0.6857, -0.7114, -0.2405, -0.6741, -0.6983, 0.003809, -0.1003, -0.995, 0.003809, -0.1003, -0.995, 0.2423, -0.05524, -0.9686, 0.27, -0.2269, -0.9357, 0.08514, -0.2256, -0.9705, -0.1286, -0.0007414, -0.9917, -0.1245, -0.05348, -0.9908, 0.003809, -0.1003, -0.995, 0.06488, -0.9976, -0.02236, 0.4299, -0.8917, -0.1414, 0.3225, -0.9466, -0.001875, 0.5546, -0.8279, 0.08334, 0.3583, -0.9277, 0.105, 0.1262, -0.9876, 0.09314, -0.5291, -0.4456, 0.7222, -0.7224, -0.4452, 0.5291, -0.587, -0.6953, 0.4147, -0.4634, -0.5962, 0.6556, 0.8128, -0.4127, -0.4112, 0.8431, -0.4664, -0.2675, 0.5333, -0.7999, -0.2751, 0.6967, -0.5171, -0.4973, 0.5909, -0.01962, 0.8065, 0.5909, -0.01962, 0.8065, 0.5909, -0.01962, 0.8065, 0.3291, -0.1604, 0.9306, 0.1376, -0.2677, 0.9536, 0.045, -0.5718, 0.8191, 0.2374, -0.67, 0.7034, -0.8071, -0.004619, -0.5904, -0.7957, -0.1587, -0.5845, -0.924, -0.1496, -0.3519, -0.936, -0.004301, -0.3521, 0.5874, -0.2378, -0.7735, 0.4379, -0.09005, -0.8945, 0.307, -0.2026, -0.9299, 0.4227, -0.3909, -0.8176, -0.8529, -0.4265, 0.3011, -0.7191, -0.4564, 0.5239, -0.5764, -0.711, 0.4027, -0.6836, -0.6799, 0.2653, -0.1245, -0.8272, 0.5479, -0.0005381, -0.9073, 0.4205, 0.0003573, -0.9083, 0.4184, 0.1178, -0.9644, 0.2366, 0.1026, -0.7306, 0.675, 0.045, -0.5718, 0.8191, -0.04253, -0.57, 0.8205, -0.2783, -0.5087, 0.8147, 0.4808, -0.8604, -0.1688, 0.5783, -0.8093, -0.103, 0.8501, -0.5141, -0.1141, 0.8592, -0.424, -0.2865, 0.7209, -0.6008, -0.3455, 0.4227, -0.3909, -0.8176, 0.2772, -0.4307, -0.8588, 0.3843, -0.5024, -0.7745, 0.5243, -0.4335, -0.7329, 0.8501, -0.5141, -0.1141, 0.9576, -0.2557, -0.1328, 0.8592, -0.424, -0.2865, 0.3454, -0.8496, -0.3985, 0.3561, -0.9054, -0.2311, 0.4808, -0.8604, -0.1688, 0.7209, -0.6008, -0.3455, 0.6262, -0.6423, -0.442, -0.5165, -0.7092, -0.4799, -0.3345, -0.9068, -0.2567, -0.6457, -0.5844, -0.4915, -0.3918, -0.7434, -0.542, 0.9306, -0.1669, 0.3258, 0.8622, -0.4194, 0.2841, 0.9365, -0.3199, 0.1435, 0.9854, -0.09849, 0.1388, -0.3225, -0.9073, 0.2698, -0.5764, -0.711, 0.4027, -0.4027, -0.711, 0.5764, -0.2472, -0.9014, 0.3556, 0.4379, -0.8847, -0.16, 0.3766, -0.8835, -0.2784, 0.5333, -0.7999, -0.2751, 0.7066, -0.6718, 0.2224, 0.5856, -0.743, 0.3241, 0.3583, -0.9277, 0.105, 0.5546, -0.8279, 0.08334, 0.2772, -0.4307, -0.8588, 0.4227, -0.3909, -0.8176, 0.307, -0.2026, -0.9299, 0.1465, -0.2575, -0.9551, 0.1448, -0.4891, -0.8601, -0.3345, -0.9068, -0.2567, -0.3894, -0.9204, -0.03451, -0.6888, -0.7203, -0.08205, -0.5753, -0.7897, -0.213, -0.6457, -0.5844, -0.4915, 0.1517, -0.9438, 0.2937, 0.003943, -0.9765, 0.2157, 0.28, -0.7603, 0.5861, 0.2884, -0.7554, 0.5884, 0.3186, -0.7999, 0.5086, 0.2057, -0.9666, 0.1527, -0.5478, -0.8354, 0.04521, -0.7596, -0.6393, 0.1197, -0.6888, -0.7203, -0.08205, -0.3894, -0.9204, -0.03451, -0.05899, -0.985, -0.1622, -1.973e-05, -0.9776, -0.2105, 0.06, -0.9852, -0.1604, 0.1222, -0.786, -0.6061, -0.001373, -0.7959, -0.6054, -0.08713, -0.8606, -0.5018, 0.002222, -0.836, 0.5487, -0.1008, -0.871, 0.4808, -0.1051, -0.6922, 0.714, 0.993, -0.1182, 0.001488, 0.5546, -0.8279, 0.08334, 0.3225, -0.9466, -0.001875, 0.8108, -0.5602, -0.1696, 0.8587, -0.5125, -0.005424, -0.002758, 0.04297, -0.9991, -0.002758, 0.04297, -0.9991, -0.002758, 0.04297, -0.9991, -0.002758, 0.04297, -0.9991, -0.002758, 0.04297, -0.9991, -0.002758, 0.04297, -0.9991, -0.5917, -0.8018, 0.08383, -0.5915, -0.8017, -0.08644, -0.8811, -0.4604, -0.1081, -0.9308, -0.3656, 0.00215, -0.8752, -0.4676, 0.124, -0.198, -0.897, 0.3952, -0.2472, -0.9014, 0.3556, -0.4027, -0.711, 0.5764, -0.2751, -0.6814, 0.6783, -0.1051, -0.6922, 0.714, -0.1008, -0.871, 0.4808, -0.2772, -0.8715, 0.4046, -0.2844, -0.7671, 0.5751, -0.1245, -0.8272, 0.5479, -0.2783, -0.5087, 0.8147, -0.4634, -0.5962, 0.6556, 0.5333, -0.6972, 0.479, 0.7114, -0.4722, 0.5205, 0.6349, -0.6817, 0.3635, 0.4902, -0.7942, 0.359, 0.4409, -0.791, -0.4242, 0.1664, -0.9478, -0.2722, 0.1281, -0.8953, -0.4266, 0.3679, -0.631, -0.683, 0.2061, -0.9671, 0.1494, 0.2057, -0.9666, 0.1527, 0.3186, -0.7999, 0.5086, 0.5333, -0.6972, 0.479, 0.4902, -0.7942, 0.359, 0.6349, -0.6817, 0.3635, 0.4922, -0.8631, 0.1131, 0.3221, -0.747, -0.5816, 0.3454, -0.8496, -0.3985, 0.5243, -0.4335, -0.7329, 0.3843, -0.5024, -0.7745, 0.9365, -0.3199, 0.1435, 0.8622, -0.4194, 0.2841, 0.5856, -0.743, 0.3241, 0.7066, -0.6718, 0.2224, 0.5546, -0.8279, 0.08334, 0.4409, -0.791, -0.4242, 0.3679, -0.631, -0.683, 0.4494, -0.6486, -0.6143, 0.398, -0.4378, 0.8062, 0.4546, -0.03163, 0.8902, 0.5827, -0.1057, 0.8058, 0.687, -0.235, 0.6876, 0.5375, -0.409, 0.7374, 0.08514, -0.2256, -0.9705, 0.27, -0.2269, -0.9357, 0.2609, -0.5273, -0.8086, 0.1007, -0.7905, -0.6042, 0.004167, -0.2544, -0.9671, 0.8128, -0.4127, -0.4112, 0.8802, -0.1385, -0.4539, 0.9481, -0.1331, -0.2889, 0.9704, -0.2271, -0.08204, 0.8431, -0.4664, -0.2675, -0.1947, -0.9808, 0.006443, -0.1921, -0.9814, -0.001351, -0.1969, -0.9804, -0.001267, -0.2035, -0.9791, -0.001424, -0.1397, -0.9871, -0.07772, -0.3871, -0.894, -0.2256, -0.4848, -0.8663, -0.1205, -0.5915, -0.8017, -0.08644, -0.5917, -0.8018, 0.08383, -0.485, -0.8665, 0.1179, -0.3225, -0.9073, 0.2698, 0.5783, -0.8093, -0.103, 0.5042, -0.8604, 0.07358, 0.8967, -0.4398, 0.0505, 0.8501, -0.5141, -0.1141, 0.2609, -0.5273, -0.8086, 0.3679, -0.631, -0.683, 0.1281, -0.8953, -0.4266, 0.1007, -0.7905, -0.6042, -0.3225, -0.9073, 0.2698, -0.485, -0.8665, 0.1179, -0.5917, -0.8018, 0.08383, -0.8752, -0.4676, 0.124, -0.6836, -0.6799, 0.2653, -0.5764, -0.711, 0.4027, -0.0007636, -0.9989, -0.0466, -0.05507, -0.9418, -0.3318, 0.0006116, -0.9497, -0.3131, 0.1007, -0.7905, -0.6042, 0.1281, -0.8953, -0.4266, 0.1664, -0.9478, -0.2722, 1.0, 0.0, 0.0, 0.9927, 0.0, 0.1206, 0.9927, 0.0, 0.1206, 1.0, 0.0, 0.0, 1.0, 0.0, 0.0, 0.9927, 0.0, -0.1206, 0.9927, 0.0, -0.1206, 1.0, 0.0, 0.0, -0.3871, -0.894, -0.2256, -0.2631, -0.8884, -0.3761, -0.4136, -0.7121, -0.5673, -0.5764, -0.711, -0.4027, -0.1209, -0.6743, -0.7285, -0.001373, -0.7959, -0.6054, 0.1222, -0.786, -0.6061, 0.1169, -0.5489, -0.8277, 0.001506, -0.5976, -0.8018, -0.1058, -0.5103, -0.8535, 0.9704, -0.2271, -0.08204, 0.8587, -0.5125, -0.005424, 0.8108, -0.5602, -0.1696, 0.8431, -0.4664, -0.2675, 0.0, 1.0, 0.0, 0.0, 1.0, 0.0, 0.0, 1.0, 0.0, 0.0, 1.0, 0.0, 0.0, 1.0, 0.0, 0.0, 1.0, 0.0, 0.0, 1.0, 0.0, 0.0, 1.0, 0.0, 0.0, 1.0, 0.0, 0.0, 1.0, 0.0, 0.03806, 0.9993, 0.005989, 0.2153, 0.976, 0.03388, 0.0, 1.0, 0.0, 0.0, 1.0, 0.0, 0.0, 1.0, 0.0, 0.0, 1.0, 0.0, 0.0, 1.0, 0.0, 0.0, 1.0, 0.0, 0.0, 1.0, 0.0, -0.07706, -0.9911, 0.1086, -0.07706, -0.9911, 0.1086, -0.07706, -0.9911, 0.1086, -0.1947, -0.9808, 0.006443, -0.3225, -0.9073, 0.2698, -0.2472, -0.9014, 0.3556, -0.198, -0.897, 0.3952, -0.1008, -0.871, 0.4808, -0.05382, -0.9886, 0.1405, -0.4848, -0.8663, -0.1205, -0.3871, -0.894, -0.2256, -0.5764, -0.711, -0.4027, -0.6783, -0.6814, -0.2751, -0.8811, -0.4604, -0.1081, -0.5915, -0.8017, -0.08644, 0.8967, -0.4398, 0.0505, 0.8441, -0.4829, 0.233, 0.9536, -0.1133, 0.2788, 0.9975, -0.02787, 0.06447, 0.9995, -0.03135, 0.003599, 0.9868, -0.1027, -0.1253, 0.9576, -0.2557, -0.1328, 0.8501, -0.5141, -0.1141, 0.1401, -0.9901, -0.002635, 0.2061, -0.9671, 0.1494, 0.4922, -0.8631, 0.1131, 0.5042, -0.8604, 0.07358, 0.5783, -0.8093, -0.103, 0.4808, -0.8604, -0.1688, 0.3561, -0.9054, -0.2311, 0.1106, -0.9909, -0.07718, 0.14, -0.9901, -0.002703, 0.1401, -0.9901, -0.002635, -0.05382, -0.9886, 0.1405, -0.1008, -0.871, 0.4808, 0.002222, -0.836, 0.5487, 0.05755, -0.8508, 0.5224, 0.28, -0.7603, 0.5861, 0.003943, -0.9765, 0.2157, 0.002247, -0.9769, 0.2139, 0.8061, -0.007811, -0.5917, 0.8039, -0.1585, -0.5733, 0.6879, -0.2326, -0.6875, 0.5826, -0.1595, -0.797, 0.591, -0.008787, -0.8067, 0.7071, -0.008861, -0.7071, 0.2897, -0.01371, 0.957, 0.2897, -0.01371, 0.957, 0.2897, -0.01371, 0.957, 0.2897, -0.01371, 0.957, 0.8592, -0.424, -0.2865, 0.9576, -0.2557, -0.1328, 0.9868, -0.1027, -0.1253, 0.9256, -0.1877, -0.3288, 0.8721, -0.2126, -0.4408, 0.7795, -0.4806, -0.4019, -0.2631, -0.8884, -0.3761, -0.1948, -0.8808, -0.4316, -0.2441, -0.6819, -0.6895, -0.4136, -0.7121, -0.5673, 0.4302, -0.8059, 0.4067, 0.5856, -0.743, 0.3241, 0.7466, -0.3545, 0.5629, 0.299, -0.743, 0.5988, 0.3366, -0.8552, 0.3942, 0.4302, -0.8059, 0.4067, 0.5676, -0.2767, 0.7754, -0.3205, -0.4231, 0.8475, -0.5291, -0.4456, 0.7222, -0.4634, -0.5962, 0.6556, -0.2783, -0.5087, 0.8147, 0.3366, -0.8552, 0.3942, 0.299, -0.743, 0.5988, 0.1026, -0.7306, 0.675, 0.1178, -0.9644, 0.2366, 0.3148, 0.01031, -0.9491, 0.3148, 0.01031, -0.9491, 0.3148, 0.01031, -0.9491, 0.3148, 0.01031, -0.9491, 0.3148, 0.01031, -0.9491, -0.1152, -0.229, -0.9666, -0.1058, -0.5103, -0.8535, 0.001506, -0.5976, -0.8018, 0.1448, -0.4891, -0.8601, 0.1465, -0.2575, -0.9551, 0.07254, -0.9958, -0.05658, 0.1664, -0.9478, -0.2722, 0.4409, -0.791, -0.4242, 0.3766, -0.8835, -0.2784, 0.4379, -0.8847, -0.16, 0.4299, -0.8917, -0.1414, 0.06488, -0.9976, -0.02236, -0.7978, -0.1622, 0.5808, -0.5807, -0.1625, 0.7978, -0.5239, -0.4564, 0.7191, -0.7191, -0.4564, 0.5239, 0.8066, 0.009812, -0.591, 0.8066, 0.009812, -0.591, 0.8066, 0.009812, -0.591, 0.8066, 0.009812, -0.591, 0.8066, 0.009812, -0.591, 0.4981, -0.7103, -0.4974, 0.5874, -0.2378, -0.7735, 0.4227, -0.3909, -0.8176, 0.5243, -0.4335, -0.7329, 0.4299, -0.8917, -0.1414, 0.4379, -0.8847, -0.16, 0.5333, -0.7999, -0.2751, 0.8431, -0.4664, -0.2675, 0.8108, -0.5602, -0.1696, 0.3225, -0.9466, -0.001875, 0.27, -0.2269, -0.9357, 0.4439, -0.2113, -0.8708, 0.4494, -0.6486, -0.6143, 0.3679, -0.631, -0.683, 0.2609, -0.5273, -0.8086, 0.6262, -0.6423, -0.442, 0.4981, -0.7103, -0.4974, 0.5243, -0.4335, -0.7329, 0.3454, -0.8496, -0.3985, 0.8871, -0.03, 0.4606, 0.8717, -0.208, 0.4437, 0.9306, -0.1669, 0.3258, 0.9854, -0.09849, 0.1388, 0.9485, -0.006234, 0.3167, 0.1332, -0.4679, 0.8737, 0.05755, -0.8508, 0.5224, 0.002222, -0.836, 0.5487, -0.1051, -0.6922, 0.714, -0.1078, -0.4847, 0.868, 0.6963, 0.1212, 0.7074, 0.6932, -0.1452, 0.706, 0.7466, -0.3545, 0.5629, 0.8717, -0.208, 0.4437, -0.9167, -0.3828, 0.1147, -0.9167, -0.3828, -0.1147, -0.6888, -0.7203, -0.08205, -0.7596, -0.6393, 0.1197, -0.7191, -0.4564, 0.5239, -0.5239, -0.4564, 0.7191, -0.4027, -0.711, 0.5764, -0.5764, -0.711, 0.4027, 0.4981, -0.7103, -0.4974, 0.6262, -0.6423, -0.442, 0.7795, -0.4806, -0.4019, 0.8721, -0.2126, -0.4408, 0.7891, -0.2257, -0.5713, 0.1169, -0.5489, -0.8277, 0.2772, -0.4307, -0.8588, 0.1448, -0.4891, -0.8601, 0.001506, -0.5976, -0.8018, 0.5333, -0.6972, 0.479, 0.5375, -0.409, 0.7374, 0.687, -0.235, 0.6876, 0.7114, -0.4722, 0.5205, 0.8683, -0.2126, 0.4482, 0.7114, -0.4722, 0.5205, 0.687, -0.235, 0.6876, 0.8029, -0.09527, 0.5885, -0.5904, -0.01563, 0.807, -0.02493, -0.9985, 0.04815, -0.2577, -0.6812, 0.6852, -0.3519, -0.02332, 0.9358, -0.5904, -0.01563, 0.807, -0.5165, -0.7092, -0.4799, -0.3918, -0.7434, -0.542, -0.1299, -0.9329, -0.3359, -0.141, -0.9713, -0.1917, -0.3438, -0.1508, -0.9269, -0.5808, -0.1622, -0.7978, -0.5239, -0.4564, -0.7191, -0.3146, -0.4293, -0.8466, 0.9975, -0.02787, 0.06447, 0.9927, -0.007735, 0.1205, 0.9927, -0.007735, -0.1205, 0.9868, -0.1027, -0.1253, 0.9995, -0.03135, 0.003599, -0.5807, -0.1625, 0.7978, -0.7978, -0.1622, 0.5808, -0.8071, -0.00219, 0.5904, -0.5904, -0.00219, 0.8071, 1.0, -3.596e-07, -0.0005374, 1.0, -3.596e-07, -0.0005374, 1.0, -3.596e-07, -0.0005374, 1.0, -3.596e-07, -0.0005374, 1.0, -3.596e-07, -0.0005374, -0.3438, -0.1508, 0.9269, -0.1125, -0.1325, 0.9848, -0.1078, -0.4847, 0.868, -0.3143, -0.4298, 0.8465, -0.3143, -0.4298, 0.8465, -0.1078, -0.4847, 0.868, -0.1051, -0.6922, 0.714, -0.2751, -0.6814, 0.6783, -0.3519, -0.1496, 0.924, -0.5845, -0.1587, 0.7957, -0.5291, -0.4456, 0.7222, -0.3205, -0.4231, 0.8475, -0.3146, -0.4293, -0.8466, -0.5239, -0.4564, -0.7191, -0.4136, -0.7121, -0.5673, -0.2441, -0.6819, -0.6895, -0.5808, -0.1622, -0.7978, -0.7978, -0.162, -0.5808, -0.7191, -0.4564, -0.5239, -0.5239, -0.4564, -0.7191, -0.5239, -0.4564, -0.7191, -0.7191, -0.4564, -0.5239, -0.5764, -0.711, -0.4027, -0.4136, -0.7121, -0.5673, -0.7978, -0.162, -0.5808, -0.9269, -0.1508, -0.3438, -0.8464, -0.4297, -0.3147, -0.7191, -0.4564, -0.5239, -0.7191, -0.4564, -0.5239, -0.8464, -0.4297, -0.3147, -0.6783, -0.6814, -0.2751, -0.5764, -0.711, -0.4027, -0.9666, -0.229, 0.1151, -0.9269, -0.1508, 0.3438, -0.8529, -0.4265, 0.3011, -0.8737, -0.4654, 0.1418, -0.9666, -0.2291, -0.1151, -0.9666, -0.229, 0.1151, -0.8737, -0.4654, 0.1418, -0.9308, -0.3656, 0.00215, -0.8849, -0.4537, -0.1059, -0.8737, -0.4654, 0.1418, -0.8529, -0.4265, 0.3011, -0.6836, -0.6799, 0.2653, -0.8752, -0.4676, 0.124, -0.9308, -0.3656, 0.00215, -0.9269, -0.1508, -0.3438, -0.9666, -0.2291, -0.1151, -0.8849, -0.4537, -0.1059, -0.8464, -0.4297, -0.3147, -0.8464, -0.4297, -0.3147, -0.8849, -0.4537, -0.1059, -0.8811, -0.4604, -0.1081, -0.6783, -0.6814, -0.2751, -0.5807, -0.1625, 0.7978, -0.3438, -0.1508, 0.9269, -0.3143, -0.4298, 0.8465, -0.5239, -0.4564, 0.7191, -0.5239, -0.4564, 0.7191, -0.3143, -0.4298, 0.8465, -0.2751, -0.6814, 0.6783, -0.4027, -0.711, 0.5764, -0.5845, -0.1587, 0.7957, -0.7957, -0.1587, 0.5845, -0.7224, -0.4452, 0.5291, -0.5291, -0.4456, 0.7222, 0.6932, -0.1452, 0.706, 0.5676, -0.2767, 0.7754, 0.4302, -0.8059, 0.4067, 0.7466, -0.3545, 0.5629, -0.9269, -0.1508, 0.3438, -0.7978, -0.1622, 0.5808, -0.7191, -0.4564, 0.5239, -0.8529, -0.4265, 0.3011, 0.7795, -0.4806, -0.4019, 0.6262, -0.6423, -0.442, 0.7209, -0.6008, -0.3455, 0.8592, -0.424, -0.2865, -0.1152, -0.229, -0.9666, -0.3438, -0.1508, -0.9269, -0.3146, -0.4293, -0.8466, -0.1058, -0.5103, -0.8535, -0.1058, -0.5103, -0.8535, -0.3146, -0.4293, -0.8466, -0.2441, -0.6819, -0.6895, -0.1209, -0.6743, -0.7285, 0.0, 1.0, 0.0, 0.0, 1.0, 0.0, 0.0, 1.0, 0.0, 0.0, 1.0, 0.0, 0.0, 1.0, 0.0, 0.0, 1.0, 0.0, 0.0, 1.0, 0.0, 0.0, 1.0, 0.0, 0.0, 1.0, 0.0, 0.0, 1.0, 0.0, 0.0, 1.0, 0.0, 0.0, 1.0, 0.0, 0.0, 1.0, 0.0, 0.0, 1.0, 0.0, 0.0, 1.0, 0.0, 0.0, 1.0, 0.0, 0.0, 1.0, 0.0, 0.0, 1.0, 0.0, 0.0, 1.0, 0.0, 0.0, 1.0, 0.0, 0.0, 1.0, 0.0, 0.0, 1.0, 0.0, 0.0, 1.0, 0.0, 0.0, 1.0, 0.0, 0.0, 1.0, 0.0, 0.0, 1.0, 0.0, 0.0, 1.0, 0.0, 0.0, 1.0, 0.0, 0.0, 1.0, 0.0, 0.352, 0.0, 0.936, 0.1206, 0.0, 0.9927, 0.1206, 0.0, 0.9927, 0.352, 0.0, 0.936, 0.0, 0.0, -1.0, 0.1206, 0.0, -0.9927, 0.1206, 0.0, -0.9927, 0.0, 0.0, -1.0, 0.0, 0.0, -1.0, -0.1206, 0.0, -0.9927, -0.1206, 0.0, -0.9927, 0.0, 0.0, -1.0, -0.1206, 0.0, 0.9927, -0.3519, -0.02332, 0.9358, -0.2577, -0.6812, 0.6852, 0.0204, -0.9998, -0.0009353, -0.7492, -0.6542, 0.1038, -0.5913, -0.6807, 0.4326, -0.8069, -0.01673, 0.5904, -0.9357, -0.02441, 0.3519, -0.9357, -0.02441, 0.3519, -0.8071, 0.0, -0.5904, -0.5904, 0.0, -0.8071, -0.5904, 0.0, -0.8071, -0.8071, 0.0, -0.5904, -0.9357, -0.02441, 0.3519, -0.9924, -0.025, 0.1206, -0.7492, -0.6542, 0.1038, -0.9357, -0.02441, 0.3519, -0.9924, -0.025, -0.1206, -0.936, 0.0, -0.352, -0.936, 0.0, -0.352, -0.9924, -0.025, -0.1206, -0.5904, 0.0, -0.8071, -0.352, 0.0, -0.936, -0.352, 0.0, -0.936, -0.5904, 0.0, -0.8071, 0.5904, 0.0, -0.8071, 0.8071, 0.0, -0.5904, 0.8071, 0.0, -0.5904, 0.5904, 0.0, -0.8071, 0.352, 0.0, -0.936, 0.5904, 0.0, -0.8071, 0.5904, 0.0, -0.8071, 0.352, 0.0, -0.936, -0.352, 0.0, -0.936, -0.1206, 0.0, -0.9927, -0.1206, 0.0, -0.9927, -0.352, 0.0, -0.936, -0.9666, -0.229, 0.1151, -0.9666, -0.2291, -0.1151, -0.9927, -0.001772, -0.1205, -0.9927, -0.001772, 0.1205, 0.1206, 0.0, -0.9927, 0.352, 0.0, -0.936, 0.352, 0.0, -0.936, 0.1206, 0.0, -0.9927, 0.8071, 0.0, -0.5904, 0.936, 0.0, -0.352, 0.936, 0.0, -0.352, 0.8071, 0.0, -0.5904, 0.8071, 0.0, 0.5904, 0.5904, 0.0, 0.8071, 0.5904, 0.0, 0.8071, 0.8071, 0.0, 0.5904, 0.936, 0.0, 0.352, 0.8071, 0.0, 0.5904, 0.8071, 0.0, 0.5904, 0.936, 0.0, 0.352, 0.936, 0.0, -0.352, 0.9927, 0.0, -0.1206, 0.9927, 0.0, -0.1206, 0.936, 0.0, -0.352, 0.0, 0.0, 1.0, -0.1206, 0.0, 0.9927, 0.0204, -0.9998, -0.0009353, 0.0, 0.0, 1.0, 0.0, 0.0, 1.0, 0.1206, 0.0, 0.9927, 0.1206, 0.0, 0.9927, 0.0, 0.0, 1.0, 0.9927, 0.0, 0.1206, 0.936, 0.0, 0.352, 0.936, 0.0, 0.352, 0.9927, 0.0, 0.1206, 0.5904, 0.0, 0.8071, 0.352, 0.0, 0.936, 0.352, 0.0, 0.936, 0.5904, 0.0, 0.8071, -0.7071, 0.0, -0.7071, -0.7071, 0.0, -0.7071, -0.7071, 0.0, -0.7071, -0.7071, 0.0, -0.7071, -0.3438, -0.1508, 0.9269, -0.5807, -0.1625, 0.7978, -0.5904, -0.00219, 0.8071, -0.352, -0.002023, 0.936, 0.9365, -0.3199, 0.1435, 0.993, -0.1182, 0.001488, 0.8587, -0.5125, -0.005424, -0.9924, -0.025, 0.1206, -0.9924, -0.025, -0.1206, -0.9924, -0.025, -0.1206, -0.08719, -0.9962, 0.0, -0.7492, -0.6542, 0.1038, 0.5375, -0.409, 0.7374, 0.5333, -0.6972, 0.479, 0.4147, -0.707, 0.5728, 0.398, -0.4378, 0.8062, 0.0, 1.0, 0.0, 0.0, 1.0, 0.0, 0.0, 1.0, 0.0, 0.0, 1.0, 0.0, 0.0, -1.0, 0.0, 0.0, -1.0, 0.0, 0.0, -1.0, 0.0, 0.0, -1.0, 0.0, 0.0, -1.0, 0.0, 0.0, -1.0, 0.0, 0.0, -1.0, 0.0, 0.0, -1.0, 0.0, 0.0, -1.0, 0.0, 0.0, -1.0, 0.0, 0.0, -1.0, 0.0, 0.0204, -0.9998, -0.0009353, -0.2577, -0.6812, 0.6852, -0.02493, -0.9985, 0.04815, -0.5913, -0.6807, 0.4326, -0.7492, -0.6542, 0.1038, -0.08719, -0.9962, 0.0, 0.0, -1.0, 0.0, 0.0, -1.0, 0.0, 0.0, -1.0, 0.0, 0.0, -1.0, 0.0, 0.0, -1.0, 0.0, 0.0, -1.0, 0.0, 0.0, -1.0, 0.0, 0.0, -1.0, 0.0, 0.0, -1.0, 0.0, 0.0, -1.0, 0.0, 0.0, -1.0, 0.0, 0.0, 1.0, -1.219e-09, 0.0, 1.0, -1.219e-09, 0.0, 1.0, -1.219e-09, 0.0, 1.0, -1.219e-09, 0.0, 1.0, -1.219e-09, 0.0, 1.0, -1.219e-09, 0.0, 1.0, -1.219e-09, 0.0, 1.0, -1.219e-09, 0.0, 1.0, -1.219e-09, 0.0, 1.0, -1.219e-09, 0.0, 1.0, -1.219e-09, 0.0, 1.0, -1.219e-09, 0.0, 1.0, -1.219e-09, 0.0, 1.0, -1.219e-09, 0.0, 1.0, -1.219e-09, 0.0, 1.0, -1.219e-09, 0.0, 1.0, -1.219e-09, 0.0, 1.0, -1.219e-09, 0.0, 1.0, -1.219e-09, 0.0, 1.0, -1.219e-09, 0.0, 1.0, -1.219e-09, 0.0, 1.0, -1.219e-09, 0.0, 1.0, -1.219e-09, 0.0, 1.0, -1.219e-09, 0.0, 1.0, -1.219e-09, 0.0, 1.0, -1.219e-09, 0.0, 1.0, -1.219e-09, 0.0, 1.0, -1.219e-09, 0.0, 1.0, -1.219e-09, 0.0, 1.0, -1.219e-09, 0.0, 1.0, 0.0, 0.0, 1.0, 0.0, 0.0, 1.0, 0.0, 0.0, 1.0, 0.0, 0.0, 1.0, 0.0, 0.0, 1.0, 0.0, 0.0, 1.0, 0.0, 0.0, 1.0, 0.0, 0.0, 1.0, 0.0, 0.0, 1.0, 0.0, -0.3147, -0.9395, 0.1354, -0.296, -0.9357, 0.1921, -0.587, -0.6953, 0.4147, -0.6907, -0.6737, 0.2628, -0.7596, -0.6393, 0.1197, -0.5478, -0.8354, 0.04521])] * 3)])

# ---- objects
ob_it_725 = bpy.data.objects.new('IT-725', me_it_725)

# ---- transforms, parenting, visibility, modifiers, constraints
ob_it_725.location = (0.0, 0.0, 42.4)
ob_it_725.rotation_euler = (-1.567, 0.0, 0.0)
ob_it_725.color = (0.8, 0.8, 0.8, 1.0)

# ---- collection membership
col_collection.objects.link(ob_it_725)

# ---- scene / render settings (as saved in the file)
scene.frame_start = 1; scene.frame_end = 250; scene.frame_set(1)
scene.render.engine = 'BLENDER_EEVEE_NEXT'
scene.cycles.sampling_pattern = 'TABULATED_SOBOL'
scene.view_settings.view_transform = 'Filmic'
bpy.context.view_layer.update()

# ---- added for rendering (the .blend has no active camera and no usable light): camera, sun
cam_auto = bpy.data.cameras.new('AutoCamera')
cam_auto.lens = 50.0
cam_auto.sensor_width = 36.0
cam_auto.clip_end = 1837.19
ob_auto_camera = bpy.data.objects.new('AutoCamera', cam_auto)
scene.collection.objects.link(ob_auto_camera)
ob_auto_camera.location = (104.729, -125.664, 125.643)
ob_auto_camera.rotation_euler = (1.09748, -7.21219e-08, 0.694738)
scene.camera = ob_auto_camera
light_auto_sun = bpy.data.lights.new('AutoSun', 'SUN')
light_auto_sun.energy = 3.0
light_auto_sun.angle = 0.0523599
ob_auto_sun = bpy.data.objects.new('AutoSun', light_auto_sun)
scene.collection.objects.link(ob_auto_sun)
ob_auto_sun.rotation_euler = (0.872665, 0.174533, 0.523599)
bpy.context.view_layer.update()
